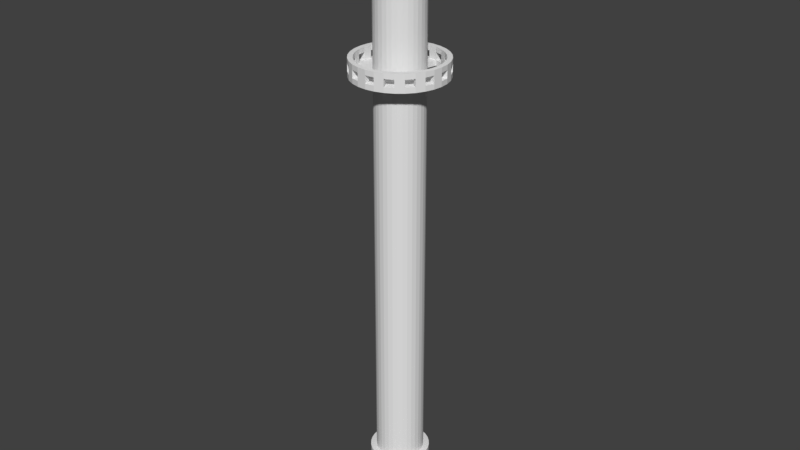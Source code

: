 # Source: Smoke_Stack_Full.blend  (saved by Blender 2.78.0; exported with 4.5.12 LTS)
import bpy
from mathutils import Matrix  # noqa: F401  (used for matrix-valued properties, if any)

bpy.ops.wm.read_factory_settings(use_empty=True)
scene = bpy.context.scene
scene.name = 'Scene'

# ---- collections
col_collection_1 = bpy.data.collections.new('Collection 1'); scene.collection.children.link(col_collection_1)

# ---- world
world_world = bpy.data.worlds.new('World'); scene.world = world_world
world_world.color = (0.05088, 0.05088, 0.05088)
world_world.use_sun_shadow = False
world_world.sun_shadow_jitter_overblur = 0.0
world_world.cycles.sampling_method = 'MANUAL'

# ---- meshes
me_cylinder = bpy.data.meshes.new('Cylinder')
me_cylinder.from_pydata([(-1.071e-07, 3.0, -3.0), (-1.071e-07, 3.0, 3.0), (0.5853, 2.942, -3.0), (0.5853, 2.942, 3.0), (1.148, 2.772, -3.0), (1.148, 2.772, 3.0), (1.667, 2.494, -3.0), (1.667, 2.494, 3.0), (2.121, 2.121, -3.0), (2.121, 2.121, 3.0), (2.494, 1.667, -3.0), (2.494, 1.667, 3.0), (2.772, 1.148, -3.0), (2.772, 1.148, 3.0), (2.942, 0.5853, -3.0), (2.942, 0.5853, 3.0), (3.0, -4.105e-07, -3.0), (3.0, -4.105e-07, 3.0), (2.942, -0.5853, -3.0), (2.942, -0.5853, 3.0), (2.772, -1.148, -3.0), (2.772, -1.148, 3.0), (2.494, -1.667, -3.0), (2.494, -1.667, 3.0), (2.121, -2.121, -3.0), (2.121, -2.121, 3.0), (1.667, -2.494, -3.0), (1.667, -2.494, 3.0), (1.148, -2.772, -3.0), (1.148, -2.772, 3.0), (0.5853, -2.942, -3.0), (0.5853, -2.942, 3.0), (-1.085e-06, -3.0, -3.0), (-1.085e-06, -3.0, 3.0), (-0.5853, -2.942, -3.0), (-0.5853, -2.942, 3.0), (-1.148, -2.772, -3.0), (-1.148, -2.772, 3.0), (-1.667, -2.494, -3.0), (-1.667, -2.494, 3.0), (-2.121, -2.121, -3.0), (-2.121, -2.121, 3.0), (-2.494, -1.667, -3.0), (-2.494, -1.667, 3.0), (-2.772, -1.148, -3.0), (-2.772, -1.148, 3.0), (-2.942, -0.5853, -3.0), (-2.942, -0.5853, 3.0), (-3.0, 2.26e-06, -3.0), (-3.0, 2.26e-06, 3.0), (-2.942, 0.5853, -3.0), (-2.942, 0.5853, 3.0), (-2.772, 1.148, -3.0), (-2.772, 1.148, 3.0), (-2.494, 1.667, -3.0), (-2.494, 1.667, 3.0), (-2.121, 2.121, -3.0), (-2.121, 2.121, 3.0), (-1.667, 2.494, -3.0), (-1.667, 2.494, 3.0), (-1.148, 2.772, -3.0), (-1.148, 2.772, 3.0), (-0.5853, 2.942, -3.0), (-0.5853, 2.942, 3.0), (0.4682, 2.354, 3.0), (-4.992e-08, 2.4, 3.0), (0.9184, 2.217, 3.0), (1.333, 1.996, 3.0), (1.697, 1.697, 3.0), (1.996, 1.333, 3.0), (2.217, 0.9184, 3.0), (2.354, 0.4682, 3.0), (2.4, -2.718e-07, 3.0), (2.354, -0.4682, 3.0), (2.217, -0.9184, 3.0), (1.996, -1.333, 3.0), (1.697, -1.697, 3.0), (1.333, -1.996, 3.0), (0.9184, -2.217, 3.0), (0.4682, -2.354, 3.0), (-8.319e-07, -2.4, 3.0), (-0.4682, -2.354, 3.0), (-0.9184, -2.217, 3.0), (-1.333, -1.996, 3.0), (-1.697, -1.697, 3.0), (-1.996, -1.333, 3.0), (-2.217, -0.9184, 3.0), (-2.354, -0.4682, 3.0), (-2.4, 1.864e-06, 3.0), (-2.354, 0.4682, 3.0), (-2.217, 0.9184, 3.0), (-1.996, 1.333, 3.0), (-1.697, 1.697, 3.0), (-1.333, 1.996, 3.0), (-0.9184, 2.217, 3.0), (-0.4682, 2.354, 3.0), (0.4682, 2.354, 43.0), (7.457e-07, 2.4, 43.0), (0.9184, 2.217, 43.0), (1.333, 1.996, 43.0), (1.697, 1.697, 43.0), (1.996, 1.333, 43.0), (2.217, 0.9184, 43.0), (2.354, 0.4682, 43.0), (2.4, -2.718e-07, 43.0), (2.354, -0.4682, 43.0), (2.217, -0.9184, 43.0), (1.996, -1.333, 43.0), (1.697, -1.697, 43.0), (1.333, -1.996, 43.0), (0.9184, -2.217, 43.0), (0.4682, -2.354, 43.0), (-3.63e-08, -2.4, 43.0), (-0.4682, -2.354, 43.0), (-0.9184, -2.217, 43.0), (-1.333, -1.996, 43.0), (-1.697, -1.697, 43.0), (-1.996, -1.333, 43.0), (-2.217, -0.9184, 43.0), (-2.354, -0.4682, 43.0), (-2.4, 1.864e-06, 43.0), (-2.354, 0.4682, 43.0), (-2.217, 0.9184, 43.0), (-1.996, 1.333, 43.0), (-1.697, 1.697, 43.0), (-1.333, 1.996, 43.0), (-0.9184, 2.217, 43.0), (-0.4682, 2.354, 43.0), (0.899, 4.519, 43.0), (5.649e-07, 4.608, 43.0), (1.763, 4.257, 43.0), (2.56, 3.831, 43.0), (3.258, 3.258, 43.0), (3.831, 2.56, 43.0), (4.257, 1.763, 43.0), (4.519, 0.899, 43.0), (4.608, -7.546e-07, 43.0), (4.519, -0.899, 43.0), (4.257, -1.763, 43.0), (3.831, -2.56, 43.0), (3.258, -3.258, 43.0), (2.56, -3.831, 43.0), (1.763, -4.257, 43.0), (0.899, -4.519, 43.0), (-9.365e-07, -4.608, 43.0), (-0.899, -4.519, 43.0), (-1.763, -4.257, 43.0), (-2.56, -3.831, 43.0), (-3.258, -3.258, 43.0), (-3.831, -2.56, 43.0), (-4.257, -1.763, 43.0), (-4.519, -0.899, 43.0), (-4.608, 3.347e-06, 43.0), (-4.519, 0.899, 43.0), (-4.257, 1.763, 43.0), (-3.831, 2.56, 43.0), (-3.258, 3.258, 43.0), (-2.56, 3.831, 43.0), (-1.763, 4.257, 43.0), (-0.899, 4.519, 43.0), (0.899, 4.519, 43.5), (5.14e-07, 4.608, 43.5), (1.763, 4.257, 43.5), (2.56, 3.831, 43.5), (3.258, 3.258, 43.5), (3.831, 2.56, 43.5), (4.257, 1.763, 43.5), (4.519, 0.899, 43.5), (4.608, -7.546e-07, 43.5), (4.519, -0.899, 43.5), (4.257, -1.763, 43.5), (3.831, -2.56, 43.5), (3.258, -3.258, 43.5), (2.56, -3.831, 43.5), (1.763, -4.257, 43.5), (0.899, -4.519, 43.5), (-9.875e-07, -4.608, 43.5), (-0.899, -4.519, 43.5), (-1.763, -4.257, 43.5), (-2.56, -3.831, 43.5), (-3.258, -3.258, 43.5), (-3.831, -2.56, 43.5), (-4.257, -1.763, 43.5), (-4.519, -0.899, 43.5), (-4.608, 3.347e-06, 43.5), (-4.519, 0.899, 43.5), (-4.257, 1.763, 43.5), (-3.831, 2.56, 43.5), (-3.258, 3.258, 43.5), (-2.56, 3.831, 43.5), (-1.763, 4.257, 43.5), (-0.899, 4.519, 43.5), (-2.287, 3.423, 43.0), (1.576, 3.804, 43.0), (0.8032, -4.038, 43.0), (-2.911, 2.911, 43.0), (0.8032, 4.038, 43.0), (1.576, -3.804, 43.0), (-3.423, 2.287, 43.0), (2.287, -3.423, 43.0), (-3.804, 1.576, 43.0), (2.911, -2.911, 43.0), (-4.038, 0.8032, 43.0), (3.423, -2.287, 43.0), (-4.117, 3.006e-06, 43.0), (3.804, -1.576, 43.0), (-4.038, -0.8032, 43.0), (4.038, -0.8032, 43.0), (-3.804, -1.576, 43.0), (4.117, -6.584e-07, 43.0), (-3.423, -2.287, 43.0), (4.038, 0.8032, 43.0), (-2.911, -2.911, 43.0), (3.804, 1.576, 43.0), (-2.287, -3.423, 43.0), (5.807e-07, 4.117, 43.0), (3.423, 2.287, 43.0), (-1.576, -3.804, 43.0), (-0.8032, 4.038, 43.0), (-1.576, 3.804, 43.0), (2.911, 2.911, 43.0), (2.287, 3.423, 43.0), (-0.8032, -4.038, 43.0), (-7.608e-07, -4.117, 43.0), (-0.9172, 2.214, 43.5), (-0.4676, 2.351, 43.5), (-0.4676, -2.351, 43.5), (-0.9172, -2.214, 43.5), (1.695, 1.695, 43.5), (1.993, 1.332, 43.5), (6.071e-07, 2.397, 43.5), (-1.332, -1.993, 43.5), (2.214, 0.9172, 43.5), (-1.695, -1.695, 43.5), (2.351, 0.4676, 43.5), (-1.993, -1.332, 43.5), (2.397, -2.228e-07, 43.5), (-2.214, -0.9172, 43.5), (2.351, -0.4676, 43.5), (-2.351, -0.4676, 43.5), (2.214, -0.9172, 43.5), (-2.397, 1.911e-06, 43.5), (1.993, -1.332, 43.5), (-2.351, 0.4676, 43.5), (1.695, -1.695, 43.5), (-2.214, 0.9172, 43.5), (1.332, -1.993, 43.5), (-1.993, 1.332, 43.5), (0.9172, -2.214, 43.5), (0.4676, 2.351, 43.5), (-1.695, 1.695, 43.5), (0.4676, -2.351, 43.5), (0.9172, 2.214, 43.5), (-1.332, 1.993, 43.5), (-1.739e-07, -2.397, 43.5), (1.332, 1.993, 43.5), (-0.8026, 4.035, 43.5), (-1.574, -3.801, 43.5), (3.421, 2.286, 43.5), (5.348e-07, 4.114, 43.5), (-2.286, -3.421, 43.5), (3.801, 1.574, 43.5), (-2.909, -2.909, 43.5), (4.035, 0.8026, 43.5), (-3.421, -2.286, 43.5), (4.114, -6.358e-07, 43.5), (-3.801, -1.574, 43.5), (4.035, -0.8026, 43.5), (-4.035, -0.8026, 43.5), (3.801, -1.574, 43.5), (-4.114, 3.026e-06, 43.5), (3.421, -2.286, 43.5), (-4.035, 0.8026, 43.5), (2.909, -2.909, 43.5), (-3.801, 1.574, 43.5), (2.286, -3.421, 43.5), (-3.421, 2.286, 43.5), (1.574, -3.801, 43.5), (0.8026, 4.035, 43.5), (-2.909, 2.909, 43.5), (0.8026, -4.035, 43.5), (1.574, 3.801, 43.5), (-2.286, 3.421, 43.5), (-8.057e-07, -4.114, 43.5), (2.286, 3.421, 43.5), (-1.574, 3.801, 43.5), (-0.8026, -4.035, 43.5), (2.909, 2.909, 43.5), (-0.3072, 1.544, 59.61), (-0.6026, 1.455, 59.61), (-0.8749, 1.309, 59.61), (-1.114, 1.114, 59.61), (-1.309, 0.8749, 59.61), (-1.455, 0.6026, 59.61), (-1.544, 0.3072, 59.61), (-1.575, 1.364e-06, 59.61), (-1.544, -0.3072, 59.61), (-1.455, -0.6026, 59.61), (-1.309, -0.8749, 59.61), (-1.114, -1.114, 59.61), (-0.8749, -1.309, 59.61), (-0.6026, -1.455, 59.61), (-0.3072, -1.544, 59.61), (1.049e-06, -1.575, 59.61), (0.3072, -1.544, 59.61), (0.6026, -1.455, 59.61), (0.8749, -1.309, 59.61), (1.114, -1.114, 59.61), (1.309, -0.8749, 59.61), (1.455, -0.6026, 59.61), (1.544, -0.3072, 59.61), (1.575, -3.721e-08, 59.61), (1.544, 0.3072, 59.61), (1.455, 0.6026, 59.61), (1.309, 0.8749, 59.61), (1.114, 1.114, 59.61), (0.8749, 1.309, 59.61), (0.6026, 1.455, 59.61), (1.562e-06, 1.575, 59.61), (0.3072, 1.544, 59.61), (-0.9172, 2.214, 55.5), (-0.4676, -2.351, 55.5), (1.695, 1.695, 55.5), (-0.4676, 2.351, 55.5), (-0.9172, -2.214, 55.5), (1.993, 1.332, 55.5), (1.639e-06, 2.397, 55.5), (-1.332, -1.993, 55.5), (2.214, 0.9172, 55.5), (-1.695, -1.695, 55.5), (2.351, 0.4676, 55.5), (-1.993, -1.332, 55.5), (2.397, -2.228e-07, 55.5), (-2.214, -0.9172, 55.5), (2.351, -0.4676, 55.5), (-2.351, -0.4676, 55.5), (2.214, -0.9172, 55.5), (-2.397, 1.911e-06, 55.5), (1.993, -1.332, 55.5), (-2.351, 0.4676, 55.5), (1.695, -1.695, 55.5), (-2.214, 0.9172, 55.5), (1.332, -1.993, 55.5), (-1.993, 1.332, 55.5), (0.9172, -2.214, 55.5), (0.4676, 2.351, 55.5), (-1.695, 1.695, 55.5), (0.4676, -2.351, 55.5), (0.9172, 2.214, 55.5), (-1.332, 1.993, 55.5), (8.581e-07, -2.397, 55.5), (1.332, 1.993, 55.5), (0.3072, 1.544, 58.23), (0.6026, 1.455, 58.23), (0.8749, 1.309, 58.23), (1.114, 1.114, 58.23), (1.309, 0.8749, 58.23), (1.455, 0.6026, 58.23), (1.544, 0.3072, 58.23), (1.575, -3.721e-08, 58.23), (1.544, -0.3072, 58.23), (1.455, -0.6026, 58.23), (1.309, -0.8749, 58.23), (1.114, -1.114, 58.23), (0.8749, -1.309, 58.23), (0.6026, -1.455, 58.23), (0.3072, -1.544, 58.23), (3.928e-06, -1.575, 58.23), (-0.3072, -1.544, 58.23), (-0.6026, -1.455, 58.23), (-0.8749, -1.309, 58.23), (-1.114, -1.114, 58.23), (-1.309, -0.8749, 58.23), (-1.455, -0.6026, 58.23), (-1.544, -0.3072, 58.23), (-1.575, 1.364e-06, 58.23), (-1.544, 0.3072, 58.23), (-1.455, 0.6026, 58.23), (-1.309, 0.8749, 58.23), (-1.114, 1.114, 58.23), (-0.8749, 1.309, 58.23), (-0.6026, 1.455, 58.23), (-0.3072, 1.544, 58.23), (4.441e-06, 1.575, 58.23), (2.587, -2.709e-07, 55.29), (2.587, -2.709e-07, 59.61), (-2.39, -0.9901, 55.29), (-2.39, -0.9901, 59.61), (-1.829, 1.829, 55.29), (-1.829, 1.829, 59.61), (2.537, -0.5047, 55.29), (2.537, -0.5047, 59.61), (0.5047, -2.537, 55.29), (0.5047, -2.537, 59.61), (-2.537, -0.5047, 55.29), (-2.537, -0.5047, 59.61), (0.9901, 2.39, 55.29), (0.9901, 2.39, 59.61), (2.39, -0.9901, 55.29), (2.39, -0.9901, 59.61), (-0.9901, 2.39, 59.61), (-0.9901, 2.39, 55.29), (-1.437, 2.151, 55.29), (-1.437, 2.151, 59.61), (-2.587, 2.032e-06, 55.29), (-2.587, 2.032e-06, 59.61), (-0.5047, 2.537, 55.29), (-0.5047, 2.537, 59.61), (-0.5047, -2.537, 59.61), (-0.5047, -2.537, 55.29), (7.896e-07, -2.587, 55.29), (6.876e-07, -2.587, 59.61), (2.151, -1.437, 55.29), (2.151, -1.437, 59.61), (-0.9901, -2.39, 55.29), (-0.9901, -2.39, 59.61), (1.829, 1.829, 59.61), (1.829, 1.829, 55.29), (1.437, 2.151, 55.29), (1.437, 2.151, 59.61), (-2.537, 0.5047, 55.29), (-2.537, 0.5047, 59.61), (2.151, 1.437, 55.29), (2.151, 1.437, 59.61), (1.829, -1.829, 55.29), (1.829, -1.829, 59.61), (-1.437, -2.151, 55.29), (-1.437, -2.151, 59.61), (-2.151, 1.437, 59.61), (-2.151, 1.437, 55.29), (-2.39, 0.9901, 55.29), (-2.39, 0.9901, 59.61), (2.537, 0.5047, 59.61), (2.537, 0.5047, 55.29), (2.39, 0.9901, 55.29), (2.39, 0.9901, 59.61), (0.9901, -2.39, 59.61), (0.9901, -2.39, 55.29), (1.437, -2.151, 55.29), (1.437, -2.151, 59.61), (-2.151, -1.437, 59.61), (-2.151, -1.437, 55.29), (-1.829, -1.829, 55.29), (-1.829, -1.829, 59.61), (0.5047, 2.537, 59.61), (0.5047, 2.537, 55.29), (1.633e-06, 2.587, 55.29), (1.531e-06, 2.587, 59.61), (0.899, 4.519, 44.25), (5.14e-07, 4.608, 44.25), (1.763, 4.257, 44.25), (2.56, 3.831, 44.25), (3.258, 3.258, 44.25), (3.831, 2.56, 44.25), (4.257, 1.763, 44.25), (4.519, 0.899, 44.25), (4.608, -7.546e-07, 44.25), (4.519, -0.899, 44.25), (4.257, -1.763, 44.25), (3.831, -2.56, 44.25), (3.258, -3.258, 44.25), (2.56, -3.831, 44.25), (1.763, -4.257, 44.25), (0.899, -4.519, 44.25), (-9.875e-07, -4.608, 44.25), (-0.899, -4.519, 44.25), (-1.763, -4.257, 44.25), (-2.56, -3.831, 44.25), (-3.258, -3.258, 44.25), (-3.831, -2.56, 44.25), (-4.257, -1.763, 44.25), (-4.519, -0.899, 44.25), (-4.608, 3.347e-06, 44.25), (-4.519, 0.899, 44.25), (-4.257, 1.763, 44.25), (-3.831, 2.56, 44.25), (-3.258, 3.258, 44.25), (-2.56, 3.831, 44.25), (-1.763, 4.257, 44.25), (-0.899, 4.519, 44.25), (-0.8026, 4.035, 44.25), (-1.574, -3.801, 44.25), (3.421, 2.286, 44.25), (5.348e-07, 4.114, 44.25), (-2.286, -3.421, 44.25), (3.801, 1.574, 44.25), (-2.909, -2.909, 44.25), (4.035, 0.8026, 44.25), (-3.421, -2.286, 44.25), (4.114, -6.358e-07, 44.25), (-3.801, -1.574, 44.25), (4.035, -0.8026, 44.25), (-4.035, -0.8026, 44.25), (3.801, -1.574, 44.25), (-4.114, 3.026e-06, 44.25), (3.421, -2.286, 44.25), (-4.035, 0.8026, 44.25), (2.909, -2.909, 44.25), (-3.801, 1.574, 44.25), (2.286, -3.421, 44.25), (-3.421, 2.286, 44.25), (1.574, -3.801, 44.25), (0.8026, 4.035, 44.25), (-2.909, 2.909, 44.25), (0.8026, -4.035, 44.25), (1.574, 3.801, 44.25), (-2.286, 3.421, 44.25), (-8.057e-07, -4.114, 44.25), (2.286, 3.421, 44.25), (-1.574, 3.801, 44.25), (-0.8026, -4.035, 44.25), (2.909, 2.909, 44.25), (0.899, 4.519, 44.75), (5.14e-07, 4.608, 44.75), (1.763, 4.257, 44.75), (2.56, 3.831, 44.75), (3.258, 3.258, 44.75), (3.831, 2.56, 44.75), (4.257, 1.763, 44.75), (4.519, 0.899, 44.75), (4.608, -7.546e-07, 44.75), (4.519, -0.899, 44.75), (4.257, -1.763, 44.75), (3.831, -2.56, 44.75), (3.258, -3.258, 44.75), (2.56, -3.831, 44.75), (1.763, -4.257, 44.75), (0.899, -4.519, 44.75), (-9.875e-07, -4.608, 44.75), (-0.899, -4.519, 44.75), (-1.763, -4.257, 44.75), (-2.56, -3.831, 44.75), (-3.258, -3.258, 44.75), (-3.831, -2.56, 44.75), (-4.257, -1.763, 44.75), (-4.519, -0.899, 44.75), (-4.608, 3.347e-06, 44.75), (-4.519, 0.899, 44.75), (-4.257, 1.763, 44.75), (-3.831, 2.56, 44.75), (-3.258, 3.258, 44.75), (-2.56, 3.831, 44.75), (-1.763, 4.257, 44.75), (-0.899, 4.519, 44.75), (-0.8026, 4.035, 44.75), (-1.574, -3.801, 44.75), (3.421, 2.286, 44.75), (5.348e-07, 4.114, 44.75), (-2.286, -3.421, 44.75), (3.801, 1.574, 44.75), (-2.909, -2.909, 44.75), (4.035, 0.8026, 44.75), (-3.421, -2.286, 44.75), (4.114, -6.358e-07, 44.75), (-3.801, -1.574, 44.75), (4.035, -0.8026, 44.75), (-4.035, -0.8026, 44.75), (3.801, -1.574, 44.75), (-4.114, 3.026e-06, 44.75), (3.421, -2.286, 44.75), (-4.035, 0.8026, 44.75), (2.909, -2.909, 44.75), (-3.801, 1.574, 44.75), (2.286, -3.421, 44.75), (-3.421, 2.286, 44.75), (1.574, -3.801, 44.75), (0.8026, 4.035, 44.75), (-2.909, 2.909, 44.75), (0.8026, -4.035, 44.75), (1.574, 3.801, 44.75), (-2.286, 3.421, 44.75), (-8.057e-07, -4.114, 44.75), (2.286, 3.421, 44.75), (-1.574, 3.801, 44.75), (-0.8026, -4.035, 44.75), (2.909, 2.909, 44.75)], [], [(0, 1, 3, 2), (2, 3, 5, 4), (4, 5, 7, 6), (6, 7, 9, 8), (8, 9, 11, 10), (10, 11, 13, 12), (12, 13, 15, 14), (14, 15, 17, 16), (16, 17, 19, 18), (18, 19, 21, 20), (20, 21, 23, 22), (22, 23, 25, 24), (24, 25, 27, 26), (26, 27, 29, 28), (28, 29, 31, 30), (30, 31, 33, 32), (32, 33, 35, 34), (34, 35, 37, 36), (36, 37, 39, 38), (38, 39, 41, 40), (40, 41, 43, 42), (42, 43, 45, 44), (44, 45, 47, 46), (46, 47, 49, 48), (48, 49, 51, 50), (50, 51, 53, 52), (52, 53, 55, 54), (54, 55, 57, 56), (56, 57, 59, 58), (58, 59, 61, 60), (21, 19, 73, 74), (60, 61, 63, 62), (62, 63, 1, 0), (78, 77, 109, 110), (39, 37, 82, 83), (57, 55, 91, 92), (13, 11, 69, 70), (31, 29, 78, 79), (49, 47, 87, 88), (5, 3, 64, 66), (23, 21, 74, 75), (41, 39, 83, 84), (59, 57, 92, 93), (15, 13, 70, 71), (33, 31, 79, 80), (51, 49, 88, 89), (7, 5, 66, 67), (25, 23, 75, 76), (43, 41, 84, 85), (61, 59, 93, 94), (17, 15, 71, 72), (35, 33, 80, 81), (53, 51, 89, 90), (9, 7, 67, 68), (27, 25, 76, 77), (45, 43, 85, 86), (63, 61, 94, 95), (19, 17, 72, 73), (37, 35, 81, 82), (55, 53, 90, 91), (11, 9, 68, 69), (29, 27, 77, 78), (47, 45, 86, 87), (3, 1, 65, 64), (1, 63, 95, 65), (64, 65, 97, 96), (92, 91, 123, 124), (79, 78, 110, 111), (66, 64, 96, 98), (93, 92, 124, 125), (80, 79, 111, 112), (67, 66, 98, 99), (94, 93, 125, 126), (81, 80, 112, 113), (68, 67, 99, 100), (95, 94, 126, 127), (82, 81, 113, 114), (69, 68, 100, 101), (65, 95, 127, 97), (83, 82, 114, 115), (70, 69, 101, 102), (84, 83, 115, 116), (71, 70, 102, 103), (85, 84, 116, 117), (72, 71, 103, 104), (86, 85, 117, 118), (73, 72, 104, 105), (87, 86, 118, 119), (74, 73, 105, 106), (88, 87, 119, 120), (75, 74, 106, 107), (89, 88, 120, 121), (76, 75, 107, 108), (90, 89, 121, 122), (77, 76, 108, 109), (91, 90, 122, 123), (219, 192, 157, 158), (221, 193, 130, 131), (223, 194, 143, 144), (192, 195, 156, 157), (193, 196, 128, 130), (194, 197, 142, 143), (195, 198, 155, 156), (196, 215, 129, 128), (197, 199, 141, 142), (198, 200, 154, 155), (199, 201, 140, 141), (200, 202, 153, 154), (201, 203, 139, 140), (202, 204, 152, 153), (203, 205, 138, 139), (204, 206, 151, 152), (205, 207, 137, 138), (206, 208, 150, 151), (207, 209, 136, 137), (208, 210, 149, 150), (209, 211, 135, 136), (210, 212, 148, 149), (211, 213, 134, 135), (212, 214, 147, 148), (213, 216, 133, 134), (214, 217, 146, 147), (215, 218, 159, 129), (216, 220, 132, 133), (217, 222, 145, 146), (218, 219, 158, 159), (220, 221, 131, 132), (222, 223, 144, 145), (145, 144, 176, 177), (245, 243, 339, 341), (132, 131, 163, 164), (159, 158, 190, 191), (146, 145, 177, 178), (133, 132, 164, 165), (129, 159, 191, 161), (147, 146, 178, 179), (134, 133, 165, 166), (148, 147, 179, 180), (135, 134, 166, 167), (149, 148, 180, 181), (136, 135, 167, 168), (150, 149, 181, 182), (137, 136, 168, 169), (151, 150, 182, 183), (138, 137, 169, 170), (152, 151, 183, 184), (139, 138, 170, 171), (153, 152, 184, 185), (140, 139, 171, 172), (154, 153, 185, 186), (141, 140, 172, 173), (155, 154, 186, 187), (142, 141, 173, 174), (128, 129, 161, 160), (156, 155, 187, 188), (143, 142, 174, 175), (130, 128, 160, 162), (157, 156, 188, 189), (144, 143, 175, 176), (131, 130, 162, 163), (158, 157, 189, 190), (232, 229, 325, 328), (246, 244, 340, 342), (233, 231, 327, 329), (247, 245, 341, 343), (234, 232, 328, 330), (248, 246, 342, 344), (235, 233, 329, 331), (249, 230, 326, 345), (236, 234, 330, 332), (250, 247, 343, 346), (237, 235, 331, 333), (251, 248, 344, 347), (238, 236, 332, 334), (252, 249, 345, 348), (239, 237, 333, 335), (253, 250, 346, 349), (240, 238, 334, 336), (225, 224, 320, 323), (254, 251, 347, 350), (241, 239, 335, 337), (227, 226, 321, 324), (255, 252, 348, 351), (242, 240, 336, 338), (229, 228, 322, 325), (224, 253, 349, 320), (243, 241, 337, 339), (230, 225, 323, 326), (226, 254, 350, 321), (244, 242, 338, 340), (231, 227, 324, 327), (228, 255, 351, 322), (113, 112, 223, 222), (127, 126, 219, 218), (114, 113, 222, 217), (101, 100, 220, 216), (97, 127, 218, 215), (115, 114, 217, 214), (102, 101, 216, 213), (116, 115, 214, 212), (103, 102, 213, 211), (117, 116, 212, 210), (104, 103, 211, 209), (118, 117, 210, 208), (105, 104, 209, 207), (119, 118, 208, 206), (106, 105, 207, 205), (120, 119, 206, 204), (107, 106, 205, 203), (121, 120, 204, 202), (108, 107, 203, 201), (122, 121, 202, 200), (109, 108, 201, 199), (123, 122, 200, 198), (110, 109, 199, 197), (96, 97, 215, 196), (124, 123, 198, 195), (111, 110, 197, 194), (125, 124, 195, 192), (112, 111, 194, 223), (126, 125, 192, 219), (286, 283, 254, 226), (285, 282, 253, 224), (98, 252, 255, 99), (283, 280, 251, 254), (282, 279, 250, 253), (99, 255, 228, 100), (280, 277, 248, 251), (279, 276, 247, 250), (278, 259, 230, 249), (277, 275, 246, 248), (276, 274, 245, 247), (275, 273, 244, 246), (274, 272, 243, 245), (273, 271, 242, 244), (272, 270, 241, 243), (271, 269, 240, 242), (270, 268, 239, 241), (269, 267, 238, 240), (268, 266, 237, 239), (267, 265, 236, 238), (266, 264, 235, 237), (265, 263, 234, 236), (264, 262, 233, 235), (263, 261, 232, 234), (262, 260, 231, 233), (261, 258, 229, 232), (260, 257, 227, 231), (259, 256, 225, 230), (258, 287, 228, 229), (257, 286, 226, 227), (256, 285, 224, 225), (269, 271, 495, 493), (169, 168, 456, 457), (266, 268, 492, 490), (167, 166, 454, 455), (265, 267, 491, 489), (168, 265, 489, 456), (167, 263, 265, 168), (165, 164, 452, 453), (191, 190, 478, 479), (165, 258, 261, 166), (166, 261, 485, 454), (164, 287, 511, 452), (262, 264, 488, 486), (163, 162, 450, 451), (189, 188, 476, 477), (163, 284, 287, 164), (261, 263, 487, 485), (162, 281, 505, 450), (160, 161, 449, 448), (160, 278, 281, 162), (187, 186, 474, 475), (479, 480, 256, 191), (161, 259, 483, 449), (191, 256, 259, 161), (257, 260, 484, 481), (185, 184, 472, 473), (283, 286, 510, 507), (96, 249, 252, 98), (100, 228, 287, 220), (196, 278, 249, 96), (193, 281, 278, 196), (221, 284, 281, 193), (220, 287, 284, 221), (293, 294, 376, 377), (306, 307, 363, 364), (292, 293, 377, 378), (305, 306, 364, 365), (319, 318, 383, 352), (291, 292, 378, 379), (304, 305, 365, 366), (317, 319, 352, 353), (290, 291, 379, 380), (303, 304, 366, 367), (316, 317, 353, 354), (289, 290, 380, 381), (302, 303, 367, 368), (315, 316, 354, 355), (288, 289, 381, 382), (301, 302, 368, 369), (314, 315, 355, 356), (318, 288, 382, 383), (300, 301, 369, 370), (313, 314, 356, 357), (299, 300, 370, 371), (312, 313, 357, 358), (298, 299, 371, 372), (311, 312, 358, 359), (297, 298, 372, 373), (310, 311, 359, 360), (296, 297, 373, 374), (309, 310, 360, 361), (295, 296, 374, 375), (308, 309, 361, 362), (294, 295, 375, 376), (307, 308, 362, 363), (352, 383, 382, 381, 380, 379, 378, 377, 376, 375, 374, 373, 372, 371, 370, 369, 368, 367, 366, 365, 364, 363, 362, 361, 360, 359, 358, 357, 356, 355, 354, 353), (332, 330, 433, 384), (346, 343, 429, 388), (333, 331, 441, 386), (347, 344, 437, 392), (334, 332, 384, 390), (348, 345, 445, 396), (335, 333, 386, 394), (349, 346, 388, 402), (336, 334, 390, 398), (323, 320, 401, 406), (350, 347, 392, 410), (337, 335, 394, 404), (324, 321, 409, 414), (351, 348, 396, 418), (338, 336, 398, 412), (325, 322, 417, 422), (320, 349, 402, 401), (339, 337, 404, 420), (326, 323, 406, 446), (321, 350, 410, 409), (340, 338, 412, 424), (327, 324, 414, 426), (322, 351, 418, 417), (341, 339, 420, 430), (328, 325, 422, 434), (342, 340, 424, 438), (329, 327, 426, 442), (343, 341, 430, 429), (330, 328, 434, 433), (344, 342, 438, 437), (331, 329, 442, 441), (345, 326, 446, 445), (384, 433, 432, 385), (388, 429, 428, 389), (386, 441, 440, 387), (392, 437, 436, 393), (390, 384, 385, 391), (396, 445, 444, 397), (394, 386, 387, 395), (402, 388, 389, 403), (398, 390, 391, 399), (406, 401, 400, 407), (410, 392, 393, 411), (404, 394, 395, 405), (414, 409, 408, 415), (418, 396, 397, 419), (412, 398, 399, 413), (422, 417, 416, 423), (401, 402, 403, 400), (420, 404, 405, 421), (446, 406, 407, 447), (409, 410, 411, 408), (424, 412, 413, 425), (426, 414, 415, 427), (417, 418, 419, 416), (430, 420, 421, 431), (434, 422, 423, 435), (438, 424, 425, 439), (442, 426, 427, 443), (429, 430, 431, 428), (433, 434, 435, 432), (437, 438, 439, 436), (441, 442, 443, 440), (445, 446, 447, 444), (407, 400, 289, 288), (415, 408, 302, 301), (423, 416, 315, 314), (447, 407, 288, 318), (427, 415, 301, 300), (435, 423, 314, 313), (443, 427, 300, 299), (432, 435, 313, 312), (440, 443, 299, 298), (385, 432, 312, 311), (387, 440, 298, 297), (391, 385, 311, 310), (395, 387, 297, 296), (399, 391, 310, 309), (405, 395, 296, 295), (413, 399, 309, 308), (421, 405, 295, 294), (425, 413, 308, 307), (431, 421, 294, 293), (439, 425, 307, 306), (428, 431, 293, 292), (436, 439, 306, 305), (444, 447, 318, 319), (389, 428, 292, 291), (393, 436, 305, 304), (397, 444, 319, 317), (403, 389, 291, 290), (411, 393, 304, 303), (419, 397, 317, 316), (400, 403, 290, 289), (408, 411, 303, 302), (416, 419, 316, 315), (455, 454, 518, 519), (498, 500, 564, 562), (454, 453, 517, 518), (449, 479, 543, 513), (497, 499, 563, 561), (453, 452, 516, 517), (479, 478, 542, 543), (496, 498, 562, 560), (452, 451, 515, 516), (478, 477, 541, 542), (495, 497, 561, 559), (451, 450, 514, 515), (477, 476, 540, 541), (494, 496, 560, 558), (450, 448, 512, 514), (476, 475, 539, 540), (493, 495, 559, 557), (448, 449, 513, 512), (475, 474, 538, 539), (492, 494, 558, 556), (474, 473, 537, 538), (491, 493, 557, 555), (473, 472, 536, 537), (490, 492, 556, 554), (472, 471, 535, 536), (489, 491, 555, 553), (471, 470, 534, 535), (488, 490, 554, 552), (470, 469, 533, 534), (487, 489, 553, 551), (469, 468, 532, 533), (486, 488, 552, 550), (270, 272, 496, 494), (171, 170, 458, 459), (190, 285, 509, 478), (189, 282, 285, 190), (188, 279, 503, 476), (173, 172, 460, 461), (273, 275, 499, 497), (187, 276, 279, 188), (274, 276, 500, 498), (175, 174, 462, 463), (186, 274, 498, 474), (185, 272, 274, 186), (259, 278, 502, 483), (177, 176, 464, 465), (184, 270, 494, 472), (183, 268, 270, 184), (277, 280, 504, 501), (179, 178, 466, 467), (490, 470, 182, 266), (181, 264, 266, 182), (279, 282, 506, 503), (181, 180, 468, 469), (285, 256, 480, 509), (486, 468, 180, 262), (179, 260, 262, 180), (177, 286, 257, 178), (281, 284, 508, 505), (183, 182, 470, 471), (287, 258, 482, 511), (481, 466, 178, 257), (507, 464, 176, 283), (175, 280, 283, 176), (543, 542, 573, 544), (530, 529, 574, 545), (517, 516, 575, 546), (513, 543, 544, 547), (531, 530, 545, 548), (518, 517, 546, 549), (532, 531, 548, 550), (519, 518, 549, 551), (533, 532, 550, 552), (520, 519, 551, 553), (534, 533, 552, 554), (521, 520, 553, 555), (535, 534, 554, 556), (522, 521, 555, 557), (536, 535, 556, 558), (523, 522, 557, 559), (537, 536, 558, 560), (524, 523, 559, 561), (538, 537, 560, 562), (525, 524, 561, 563), (539, 538, 562, 564), (526, 525, 563, 565), (512, 513, 547, 566), (540, 539, 564, 567), (527, 526, 565, 568), (514, 512, 566, 569), (541, 540, 567, 570), (528, 527, 568, 571), (515, 514, 569, 572), (542, 541, 570, 573), (529, 528, 571, 574), (516, 515, 572, 575), (499, 501, 565, 563), (456, 455, 519, 520), (483, 502, 566, 547), (457, 456, 520, 521), (500, 503, 567, 564), (458, 457, 521, 522), (501, 504, 568, 565), (459, 458, 522, 523), (502, 505, 569, 566), (460, 459, 523, 524), (503, 506, 570, 567), (509, 480, 544, 573), (461, 460, 524, 525), (504, 507, 571, 568), (510, 481, 545, 574), (462, 461, 525, 526), (505, 508, 572, 569), (511, 482, 546, 575), (463, 462, 526, 527), (506, 509, 573, 570), (480, 483, 547, 544), (464, 463, 527, 528), (507, 510, 574, 571), (481, 484, 548, 545), (465, 464, 528, 529), (508, 511, 575, 572), (482, 485, 549, 546), (466, 465, 529, 530), (484, 486, 550, 548), (467, 466, 530, 531), (485, 487, 551, 549), (468, 467, 531, 532), (169, 267, 269, 170), (493, 458, 170, 269), (171, 271, 273, 172), (497, 460, 172, 273), (173, 275, 277, 174), (174, 277, 501, 462), (463, 504, 280, 175), (464, 507, 504, 463), (462, 501, 499, 461), (461, 499, 275, 173), (460, 497, 495, 459), (271, 171, 459, 495), (458, 493, 491, 457), (267, 169, 457, 491), (456, 489, 487, 455), (455, 487, 263, 167), (453, 482, 258, 165), (452, 511, 508, 451), (451, 508, 284, 163), (448, 502, 278, 160), (450, 505, 502, 448), (449, 483, 480, 479), (477, 506, 282, 189), (478, 509, 506, 477), (476, 503, 500, 475), (475, 500, 276, 187), (473, 496, 272, 185), (474, 498, 496, 473), (472, 494, 492, 471), (268, 183, 471, 492), (470, 490, 488, 469), (264, 181, 469, 488), (468, 486, 484, 467), (260, 179, 467, 484), (466, 481, 510, 465), (286, 177, 465, 510)])
_uv = me_cylinder.uv_layers.new(name='UVMap')
_uv.uv.foreach_set('vector', [0.7409, 0.2343, 0.7409, 0.2343, 0.7409, 0.2343, 0.7409, 0.2343, 0.7409, 0.2343, 0.7409, 0.2343, 0.7409, 0.2343, 0.7409, 0.2343, 0.7409, 0.2343, 0.7409, 0.2343, 0.7409, 0.2343, 0.7409, 0.2343, 0.7409, 0.2343, 0.7409, 0.2343, 0.7409, 0.2343, 0.7409, 0.2343, 0.7409, 0.2343, 0.7409, 0.2343, 0.7409, 0.2343, 0.7409, 0.2343, 0.7409, 0.2343, 0.7409, 0.2343, 0.7409, 0.2343, 0.7409, 0.2343, 0.7409, 0.2343, 0.7409, 0.2343, 0.7409, 0.2343, 0.7409, 0.2343, 0.7409, 0.2343, 0.7409, 0.2343, 0.7409, 0.2343, 0.7409, 0.2343, 0.7409, 0.2343, 0.7409, 0.2343, 0.7409, 0.2343, 0.7409, 0.2343, 0.7409, 0.2343, 0.7409, 0.2343, 0.7409, 0.2343, 0.7409, 0.2343, 0.7409, 0.2343, 0.7409, 0.2343, 0.7409, 0.2343, 0.7409, 0.2343, 0.7409, 0.2343, 0.7409, 0.2343, 0.7409, 0.2343, 0.7409, 0.2343, 0.7409, 0.2343, 0.7409, 0.2343, 0.7409, 0.2343, 0.7409, 0.2343, 0.7409, 0.2343, 0.7409, 0.2343, 0.7409, 0.2343, 0.7409, 0.2343, 0.7409, 0.2343, 0.7409, 0.2343, 0.7409, 0.2343, 0.7409, 0.2343, 0.7409, 0.2343, 0.7409, 0.2343, 0.7409, 0.2343, 0.7409, 0.2343, 0.7409, 0.2343, 0.7409, 0.2343, 0.7409, 0.2343, 0.7409, 0.2343, 0.7409, 0.2343, 0.7409, 0.2343, 0.7409, 0.2343, 0.7409, 0.2343, 0.7409, 0.2343, 0.7409, 0.2343, 0.7409, 0.2343, 0.7409, 0.2343, 0.7409, 0.2343, 0.7409, 0.2343, 0.7409, 0.2343, 0.7409, 0.2343, 0.7409, 0.2343, 0.7409, 0.2343, 0.7409, 0.2343, 0.7409, 0.2343, 0.7409, 0.2343, 0.7409, 0.2343, 0.7409, 0.2343, 0.7409, 0.2343, 0.7409, 0.2343, 0.7409, 0.2343, 0.7409, 0.2343, 0.7409, 0.2343, 0.7409, 0.2343, 0.7409, 0.2343, 0.7409, 0.2343, 0.7409, 0.2343, 0.7409, 0.2343, 0.7409, 0.2343, 0.7409, 0.2343, 0.7409, 0.2343, 0.7409, 0.2343, 0.7409, 0.2343, 0.7409, 0.2343, 0.7409, 0.2343, 0.7409, 0.2343, 0.7409, 0.2343, 0.7409, 0.2343, 0.7409, 0.2343, 0.7409, 0.2343, 0.7409, 0.2343, 0.7409, 0.2343, 0.7409, 0.2343, 0.7409, 0.2343, 0.7409, 0.2343, 0.7409, 0.2343, 0.7409, 0.2343, 0.7409, 0.2343, 0.7409, 0.2343, 0.7409, 0.2343, 0.7409, 0.2343, 0.7409, 0.2343, 0.7409, 0.2343, 0.7409, 0.2343, 0.7409, 0.2343, 0.7409, 0.2343, 0.7409, 0.2343, 0.7409, 0.2343, 0.7409, 0.2343, 0.7409, 0.2343, 0.7409, 0.2343, 0.7409, 0.2343, 0.7409, 0.2343, 0.2253, 0.7265, 0.2253, 0.7265, 0.2253, 0.7266, 0.2253, 0.7266, 0.7409, 0.2343, 0.7409, 0.2343, 0.7409, 0.2343, 0.7409, 0.2343, 0.7409, 0.2343, 0.7409, 0.2343, 0.7409, 0.2343, 0.7409, 0.2343, 0.7409, 0.2343, 0.7409, 0.2343, 0.7409, 0.2343, 0.7409, 0.2343, 0.7409, 0.2343, 0.7409, 0.2343, 0.7409, 0.2343, 0.7409, 0.2343, 0.7409, 0.2343, 0.7409, 0.2343, 0.7409, 0.2343, 0.7409, 0.2343, 0.7409, 0.2343, 0.7409, 0.2343, 0.7409, 0.2343, 0.7409, 0.2343, 0.7409, 0.2343, 0.7409, 0.2343, 0.7409, 0.2343, 0.7409, 0.2343, 0.7409, 0.2343, 0.7409, 0.2343, 0.7409, 0.2343, 0.7409, 0.2343, 0.7409, 0.2343, 0.7409, 0.2343, 0.7409, 0.2343, 0.7409, 0.2343, 0.7409, 0.2343, 0.7409, 0.2343, 0.7409, 0.2343, 0.7409, 0.2343, 0.7409, 0.2343, 0.7409, 0.2343, 0.7409, 0.2343, 0.7409, 0.2343, 0.7409, 0.2343, 0.7409, 0.2343, 0.7409, 0.2343, 0.7409, 0.2343, 0.7409, 0.2343, 0.7409, 0.2343, 0.7409, 0.2343, 0.7409, 0.2343, 0.7409, 0.2343, 0.7409, 0.2343, 0.7409, 0.2343, 0.7409, 0.2343, 0.7409, 0.2343, 0.7409, 0.2343, 0.7409, 0.2343, 0.7409, 0.2343, 0.7409, 0.2343, 0.7409, 0.2343, 0.7409, 0.2343, 0.7409, 0.2343, 0.7409, 0.2343, 0.7409, 0.2343, 0.7409, 0.2343, 0.7409, 0.2343, 0.7409, 0.2343, 0.7409, 0.2343, 0.7409, 0.2343, 0.7409, 0.2343, 0.7409, 0.2343, 0.7409, 0.2343, 0.7409, 0.2343, 0.7409, 0.2343, 0.7409, 0.2343, 0.7409, 0.2343, 0.7409, 0.2343, 0.7409, 0.2343, 0.7409, 0.2343, 0.7409, 0.2343, 0.7409, 0.2343, 0.7409, 0.2343, 0.7409, 0.2343, 0.7409, 0.2343, 0.7409, 0.2343, 0.7409, 0.2343, 0.7409, 0.2343, 0.7409, 0.2343, 0.7409, 0.2343, 0.7409, 0.2343, 0.7409, 0.2343, 0.7409, 0.2343, 0.7409, 0.2343, 0.7409, 0.2343, 0.7409, 0.2343, 0.7409, 0.2343, 0.7409, 0.2343, 0.7409, 0.2343, 0.7409, 0.2343, 0.7409, 0.2343, 0.7409, 0.2343, 0.7409, 0.2343, 0.7409, 0.2343, 0.7409, 0.2343, 0.7409, 0.2343, 0.7409, 0.2343, 0.7409, 0.2343, 0.7409, 0.2343, 0.7409, 0.2343, 0.7409, 0.2343, 0.7409, 0.2343, 0.7409, 0.2343, 0.7409, 0.2343, 0.7409, 0.2343, 0.7409, 0.2343, 0.7409, 0.2343, 0.7409, 0.2343, 0.7409, 0.2343, 0.7409, 0.2343, 0.7409, 0.2343, 0.7409, 0.2343, 0.7409, 0.2343, 0.2253, 0.7265, 0.2253, 0.7265, 0.2253, 0.7266, 0.2253, 0.7266, 0.2253, 0.7265, 0.2253, 0.7265, 0.2253, 0.7266, 0.2253, 0.7266, 0.2253, 0.7265, 0.2253, 0.7265, 0.2253, 0.7266, 0.2253, 0.7266, 0.2253, 0.7265, 0.2253, 0.7265, 0.2253, 0.7266, 0.2253, 0.7266, 0.2253, 0.7265, 0.2253, 0.7265, 0.2253, 0.7266, 0.2253, 0.7266, 0.2253, 0.7265, 0.2253, 0.7265, 0.2253, 0.7266, 0.2253, 0.7266, 0.2253, 0.7265, 0.2253, 0.7265, 0.2253, 0.7266, 0.2253, 0.7266, 0.2253, 0.7265, 0.2253, 0.7265, 0.2253, 0.7266, 0.2253, 0.7266, 0.2253, 0.7265, 0.2253, 0.7265, 0.2253, 0.7266, 0.2253, 0.7266, 0.2253, 0.7265, 0.2253, 0.7265, 0.2253, 0.7266, 0.2253, 0.7266, 0.2253, 0.7265, 0.2253, 0.7265, 0.2253, 0.7266, 0.2253, 0.7266, 0.2253, 0.7265, 0.2253, 0.7265, 0.2253, 0.7266, 0.2253, 0.7266, 0.2253, 0.7265, 0.2253, 0.7265, 0.2253, 0.7266, 0.2253, 0.7266, 0.2253, 0.7265, 0.2253, 0.7265, 0.2253, 0.7266, 0.2253, 0.7266, 0.2253, 0.7265, 0.2253, 0.7265, 0.2253, 0.7266, 0.2253, 0.7266, 0.2253, 0.7265, 0.2253, 0.7265, 0.2253, 0.7266, 0.2253, 0.7266, 0.2253, 0.7265, 0.2253, 0.7265, 0.2253, 0.7266, 0.2253, 0.7266, 0.2253, 0.7265, 0.2253, 0.7265, 0.2253, 0.7266, 0.2253, 0.7266, 0.2253, 0.7265, 0.2253, 0.7265, 0.2253, 0.7266, 0.2253, 0.7266, 0.2253, 0.7265, 0.2253, 0.7265, 0.2253, 0.7266, 0.2253, 0.7266, 0.2253, 0.7265, 0.2253, 0.7265, 0.2253, 0.7266, 0.2253, 0.7266, 0.2253, 0.7265, 0.2253, 0.7265, 0.2253, 0.7266, 0.2253, 0.7266, 0.2253, 0.7265, 0.2253, 0.7265, 0.2253, 0.7266, 0.2253, 0.7266, 0.2253, 0.7265, 0.2253, 0.7265, 0.2253, 0.7266, 0.2253, 0.7266, 0.2253, 0.7265, 0.2253, 0.7265, 0.2253, 0.7266, 0.2253, 0.7266, 0.2253, 0.7265, 0.2253, 0.7265, 0.2253, 0.7266, 0.2253, 0.7266, 0.2253, 0.7265, 0.2253, 0.7265, 0.2253, 0.7266, 0.2253, 0.7266, 0.2253, 0.7265, 0.2253, 0.7265, 0.2253, 0.7266, 0.2253, 0.7266, 0.2253, 0.7265, 0.2253, 0.7265, 0.2253, 0.7266, 0.2253, 0.7266, 0.2253, 0.7265, 0.2253, 0.7265, 0.2253, 0.7266, 0.2253, 0.7266, 0.2253, 0.7265, 0.2253, 0.7265, 0.2253, 0.7266, 0.2253, 0.7266, 0.2331, 0.2188, 0.2331, 0.2188, 0.2331, 0.2188, 0.2331, 0.2188, 0.2331, 0.2188, 0.2331, 0.2188, 0.2331, 0.2188, 0.2331, 0.2188, 0.2331, 0.2188, 0.2331, 0.2188, 0.2331, 0.2188, 0.2331, 0.2188, 0.2331, 0.2188, 0.2331, 0.2188, 0.2331, 0.2188, 0.2331, 0.2188, 0.2331, 0.2188, 0.2331, 0.2188, 0.2331, 0.2188, 0.2331, 0.2188, 0.2331, 0.2188, 0.2331, 0.2188, 0.2331, 0.2188, 0.2331, 0.2188, 0.2331, 0.2188, 0.2331, 0.2188, 0.2331, 0.2188, 0.2331, 0.2188, 0.2331, 0.2188, 0.2331, 0.2188, 0.2331, 0.2188, 0.2331, 0.2188, 0.2331, 0.2188, 0.2331, 0.2188, 0.2331, 0.2188, 0.2331, 0.2188, 0.2331, 0.2188, 0.2331, 0.2188, 0.2331, 0.2188, 0.2331, 0.2188, 0.2331, 0.2188, 0.2331, 0.2188, 0.2331, 0.2188, 0.2331, 0.2188, 0.2331, 0.2188, 0.2331, 0.2188, 0.2331, 0.2188, 0.2331, 0.2188, 0.2331, 0.2188, 0.2331, 0.2188, 0.2331, 0.2188, 0.2331, 0.2188, 0.2331, 0.2188, 0.2331, 0.2188, 0.2331, 0.2188, 0.2331, 0.2188, 0.2331, 0.2188, 0.2331, 0.2188, 0.2331, 0.2188, 0.2331, 0.2188, 0.2331, 0.2188, 0.2331, 0.2188, 0.2331, 0.2188, 0.2331, 0.2188, 0.2331, 0.2188, 0.2331, 0.2188, 0.2331, 0.2188, 0.2331, 0.2188, 0.2331, 0.2188, 0.2331, 0.2188, 0.2331, 0.2188, 0.2331, 0.2188, 0.2331, 0.2188, 0.2331, 0.2188, 0.2331, 0.2188, 0.2331, 0.2188, 0.2331, 0.2188, 0.2331, 0.2188, 0.2331, 0.2188, 0.2331, 0.2188, 0.2331, 0.2188, 0.2331, 0.2188, 0.2331, 0.2188, 0.2331, 0.2188, 0.2331, 0.2188, 0.2331, 0.2188, 0.2331, 0.2188, 0.2331, 0.2188, 0.2331, 0.2188, 0.2331, 0.2188, 0.2331, 0.2188, 0.2331, 0.2188, 0.2331, 0.2188, 0.2331, 0.2188, 0.2331, 0.2188, 0.2331, 0.2188, 0.2331, 0.2188, 0.2331, 0.2188, 0.2331, 0.2188, 0.2331, 0.2188, 0.2331, 0.2188, 0.2331, 0.2188, 0.2331, 0.2188, 0.2331, 0.2188, 0.2331, 0.2188, 0.2331, 0.2188, 0.2331, 0.2188, 0.2331, 0.2188, 0.2331, 0.2188, 0.2331, 0.2188, 0.2331, 0.2188, 0.2331, 0.2188, 0.2331, 0.2188, 0.2331, 0.2188, 0.2331, 0.2188, 0.2331, 0.2188, 0.2331, 0.2188, 0.2331, 0.2188, 0.2331, 0.2188, 0.2331, 0.2188, 0.2331, 0.2188, 0.2331, 0.2188, 0.2331, 0.2188, 0.2331, 0.2188, 0.2331, 0.2188, 0.2331, 0.2188, 0.2331, 0.2188, 0.2331, 0.2188, 0.2331, 0.2188, 0.2331, 0.2188, 0.2331, 0.2188, 0.2331, 0.2188, 0.2253, 0.7266, 0.2253, 0.7266, 0.2253, 0.7266, 0.2253, 0.7266, 0.2331, 0.2188, 0.2331, 0.2188, 0.2331, 0.2188, 0.2331, 0.2188, 0.2331, 0.2188, 0.2331, 0.2188, 0.2331, 0.2188, 0.2331, 0.2188, 0.2331, 0.2188, 0.2331, 0.2188, 0.2331, 0.2188, 0.2331, 0.2188, 0.2331, 0.2188, 0.2331, 0.2188, 0.2331, 0.2188, 0.2331, 0.2188, 0.2331, 0.2188, 0.2331, 0.2188, 0.2331, 0.2188, 0.2331, 0.2188, 0.2331, 0.2188, 0.2331, 0.2188, 0.2331, 0.2188, 0.2331, 0.2188, 0.2331, 0.2188, 0.2331, 0.2188, 0.2331, 0.2188, 0.2331, 0.2188, 0.2331, 0.2188, 0.2331, 0.2188, 0.2331, 0.2188, 0.2331, 0.2188, 0.2331, 0.2188, 0.2331, 0.2188, 0.2331, 0.2188, 0.2331, 0.2188, 0.2331, 0.2188, 0.2331, 0.2188, 0.2331, 0.2188, 0.2331, 0.2188, 0.2331, 0.2188, 0.2331, 0.2188, 0.2331, 0.2188, 0.2331, 0.2188, 0.2331, 0.2188, 0.2331, 0.2188, 0.2331, 0.2188, 0.2331, 0.2188, 0.2331, 0.2188, 0.2331, 0.2188, 0.2331, 0.2188, 0.2331, 0.2188, 0.2331, 0.2188, 0.2331, 0.2188, 0.2331, 0.2188, 0.2331, 0.2188, 0.2331, 0.2188, 0.2331, 0.2188, 0.2331, 0.2188, 0.2331, 0.2188, 0.2331, 0.2188, 0.2331, 0.2188, 0.2331, 0.2188, 0.2331, 0.2188, 0.2331, 0.2188, 0.2331, 0.2188, 0.2331, 0.2188, 0.2331, 0.2188, 0.2331, 0.2188, 0.2331, 0.2188, 0.2331, 0.2188, 0.2331, 0.2188, 0.2331, 0.2188, 0.2331, 0.2188, 0.2331, 0.2188, 0.2331, 0.2188, 0.2331, 0.2188, 0.2331, 0.2188, 0.2331, 0.2188, 0.2331, 0.2188, 0.2331, 0.2188, 0.2331, 0.2188, 0.2331, 0.2188, 0.2331, 0.2188, 0.2331, 0.2188, 0.2331, 0.2188, 0.2331, 0.2188, 0.2331, 0.2188, 0.2331, 0.2188, 0.2331, 0.2188, 0.2331, 0.2188, 0.2331, 0.2188, 0.2331, 0.2188, 0.2331, 0.2188, 0.2331, 0.2188, 0.2331, 0.2188, 0.2331, 0.2188, 0.2331, 0.2188, 0.2331, 0.2188, 0.2331, 0.2188, 0.2331, 0.2188, 0.2331, 0.2188, 0.2331, 0.2188, 0.2331, 0.2188, 0.2331, 0.2188, 0.2331, 0.2188, 0.2331, 0.2188, 0.2331, 0.2188, 0.2331, 0.2188, 0.2331, 0.2188, 0.2331, 0.2188, 0.2331, 0.2188, 0.2331, 0.2188, 0.2331, 0.2188, 0.2331, 0.2188, 0.2331, 0.2188, 0.2331, 0.2188, 0.2331, 0.2188, 0.2331, 0.2188, 0.2331, 0.2188, 0.2331, 0.2188, 0.2331, 0.2188, 0.2331, 0.2188, 0.2331, 0.2188, 0.2253, 0.7266, 0.2253, 0.7266, 0.2253, 0.7266, 0.2253, 0.7266, 0.2253, 0.7266, 0.2253, 0.7266, 0.2253, 0.7266, 0.2253, 0.7266, 0.2253, 0.7266, 0.2253, 0.7266, 0.2253, 0.7266, 0.2253, 0.7266, 0.2253, 0.7266, 0.2253, 0.7266, 0.2253, 0.7266, 0.2253, 0.7266, 0.2253, 0.7266, 0.2253, 0.7266, 0.2253, 0.7266, 0.2253, 0.7266, 0.2253, 0.7266, 0.2253, 0.7266, 0.2253, 0.7266, 0.2253, 0.7266, 0.2253, 0.7266, 0.2253, 0.7266, 0.2253, 0.7266, 0.2253, 0.7266, 0.2253, 0.7266, 0.2253, 0.7266, 0.2253, 0.7266, 0.2253, 0.7266, 0.2253, 0.7266, 0.2253, 0.7266, 0.2253, 0.7266, 0.2253, 0.7266, 0.2253, 0.7266, 0.2253, 0.7266, 0.2253, 0.7266, 0.2253, 0.7266, 0.2253, 0.7266, 0.2253, 0.7266, 0.2253, 0.7266, 0.2253, 0.7266, 0.2253, 0.7266, 0.2253, 0.7266, 0.2253, 0.7266, 0.2253, 0.7266, 0.2253, 0.7266, 0.2253, 0.7266, 0.2253, 0.7266, 0.2253, 0.7266, 0.2253, 0.7266, 0.2253, 0.7266, 0.2253, 0.7266, 0.2253, 0.7266, 0.2253, 0.7266, 0.2253, 0.7266, 0.2253, 0.7266, 0.2253, 0.7266, 0.2253, 0.7266, 0.2253, 0.7266, 0.2253, 0.7266, 0.2253, 0.7266, 0.2253, 0.7266, 0.2253, 0.7266, 0.2253, 0.7266, 0.2253, 0.7266, 0.2253, 0.7266, 0.2253, 0.7266, 0.2253, 0.7266, 0.2253, 0.7266, 0.2253, 0.7266, 0.2253, 0.7266, 0.2253, 0.7266, 0.2253, 0.7266, 0.2253, 0.7266, 0.2253, 0.7266, 0.2253, 0.7266, 0.2253, 0.7266, 0.2253, 0.7266, 0.2253, 0.7266, 0.2253, 0.7266, 0.2253, 0.7266, 0.2253, 0.7266, 0.2253, 0.7266, 0.2253, 0.7266, 0.2253, 0.7266, 0.2253, 0.7266, 0.2253, 0.7266, 0.2253, 0.7266, 0.2253, 0.7266, 0.2253, 0.7266, 0.2253, 0.7266, 0.2253, 0.7266, 0.2253, 0.7266, 0.2253, 0.7266, 0.2253, 0.7266, 0.2253, 0.7266, 0.2253, 0.7266, 0.2253, 0.7266, 0.2253, 0.7266, 0.2253, 0.7266, 0.2253, 0.7266, 0.2253, 0.7266, 0.2253, 0.7266, 0.2253, 0.7266, 0.2253, 0.7266, 0.2253, 0.7266, 0.2253, 0.7266, 0.2253, 0.7266, 0.2253, 0.7266, 0.2253, 0.7266, 0.2253, 0.7266, 0.2253, 0.7266, 0.2253, 0.7266, 0.2253, 0.7266, 0.2253, 0.7266, 0.2253, 0.7266, 0.2253, 0.7266, 0.2253, 0.7266, 0.2253, 0.7266, 0.2253, 0.7266, 0.2253, 0.7266, 0.2331, 0.2188, 0.2331, 0.2188, 0.2331, 0.2188, 0.2331, 0.2188, 0.2331, 0.2188, 0.2331, 0.2188, 0.2331, 0.2188, 0.2331, 0.2188, 0.2331, 0.2188, 0.2331, 0.2188, 0.2331, 0.2188, 0.2331, 0.2188, 0.2331, 0.2188, 0.2331, 0.2188, 0.2331, 0.2188, 0.2331, 0.2188, 0.2331, 0.2188, 0.2331, 0.2188, 0.2331, 0.2188, 0.2331, 0.2188, 0.2331, 0.2188, 0.2331, 0.2188, 0.2331, 0.2188, 0.2331, 0.2188, 0.2331, 0.2188, 0.2331, 0.2188, 0.2331, 0.2188, 0.2331, 0.2188, 0.2331, 0.2188, 0.2331, 0.2188, 0.2331, 0.2188, 0.2331, 0.2188, 0.2331, 0.2188, 0.2331, 0.2188, 0.2331, 0.2188, 0.2331, 0.2188, 0.2331, 0.2188, 0.2331, 0.2188, 0.2331, 0.2188, 0.2331, 0.2188, 0.2331, 0.2188, 0.2331, 0.2188, 0.2331, 0.2188, 0.2331, 0.2188, 0.2331, 0.2188, 0.2331, 0.2188, 0.2331, 0.2188, 0.2331, 0.2188, 0.2331, 0.2188, 0.2331, 0.2188, 0.2331, 0.2188, 0.2331, 0.2188, 0.2331, 0.2188, 0.2331, 0.2188, 0.2331, 0.2188, 0.2331, 0.2188, 0.2331, 0.2188, 0.2331, 0.2188, 0.2331, 0.2188, 0.2331, 0.2188, 0.2331, 0.2188, 0.2331, 0.2188, 0.2331, 0.2188, 0.2331, 0.2188, 0.2331, 0.2188, 0.2331, 0.2188, 0.2331, 0.2188, 0.2331, 0.2188, 0.2331, 0.2188, 0.2331, 0.2188, 0.2331, 0.2188, 0.2331, 0.2188, 0.2331, 0.2188, 0.2331, 0.2188, 0.2331, 0.2188, 0.2331, 0.2188, 0.2331, 0.2188, 0.2331, 0.2188, 0.2331, 0.2188, 0.2331, 0.2188, 0.2331, 0.2188, 0.2331, 0.2188, 0.2331, 0.2188, 0.2331, 0.2188, 0.2331, 0.2188, 0.2331, 0.2188, 0.2331, 0.2188, 0.2331, 0.2188, 0.2331, 0.2188, 0.2331, 0.2188, 0.2331, 0.2188, 0.2331, 0.2188, 0.2331, 0.2188, 0.2331, 0.2188, 0.2331, 0.2188, 0.2331, 0.2188, 0.2331, 0.2188, 0.2331, 0.2188, 0.2331, 0.2188, 0.2331, 0.2188, 0.2331, 0.2188, 0.2331, 0.2188, 0.2331, 0.2188, 0.2331, 0.2188, 0.2331, 0.2188, 0.2331, 0.2188, 0.2331, 0.2188, 0.2331, 0.2188, 0.2331, 0.2188, 0.2331, 0.2188, 0.2331, 0.2188, 0.2331, 0.2188, 0.2331, 0.2188, 0.2331, 0.2188, 0.2331, 0.2188, 0.2331, 0.2188, 0.2331, 0.2188, 0.2331, 0.2188, 0.2331, 0.2188, 0.2331, 0.2188, 0.2331, 0.2188, 0.2331, 0.2188, 0.2331, 0.2188, 0.2331, 0.2188, 0.2331, 0.2188, 0.2331, 0.2188, 0.2331, 0.2188, 0.2331, 0.2188, 0.2331, 0.2188, 0.2331, 0.2188, 0.2331, 0.2188, 0.2331, 0.2188, 0.2331, 0.2188, 0.2331, 0.2188, 0.2331, 0.2188, 0.2331, 0.2188, 0.2331, 0.2188, 0.2331, 0.2188, 0.2331, 0.2188, 0.2331, 0.2188, 0.2331, 0.2188, 0.2331, 0.2188, 0.2331, 0.2188, 0.2331, 0.2188, 0.2331, 0.2188, 0.2331, 0.2188, 0.2331, 0.2188, 0.2331, 0.2188, 0.2331, 0.2188, 0.2331, 0.2188, 0.2331, 0.2188, 0.2331, 0.2188, 0.2331, 0.2188, 0.2331, 0.2188, 0.2331, 0.2188, 0.2331, 0.2188, 0.2331, 0.2188, 0.2331, 0.2188, 0.2331, 0.2188, 0.2331, 0.2188, 0.2331, 0.2188, 0.2331, 0.2188, 0.2331, 0.2188, 0.2331, 0.2188, 0.2331, 0.2188, 0.2331, 0.2188, 0.2331, 0.2188, 0.2331, 0.2188, 0.2331, 0.2188, 0.2331, 0.2188, 0.2331, 0.2188, 0.2331, 0.2188, 0.2331, 0.2188, 0.2331, 0.2188, 0.2331, 0.2188, 0.2331, 0.2188, 0.2331, 0.2188, 0.2331, 0.2188, 0.2331, 0.2188, 0.2331, 0.2188, 0.2331, 0.2188, 0.2331, 0.2188, 0.2331, 0.2188, 0.2331, 0.2188, 0.2331, 0.2188, 0.2331, 0.2188, 0.2331, 0.2188, 0.2331, 0.2188, 0.2331, 0.2188, 0.2331, 0.2188, 0.2331, 0.2188, 0.2331, 0.2188, 0.2331, 0.2188, 0.2331, 0.2188, 0.2331, 0.2188, 0.2331, 0.2188, 0.2331, 0.2188, 0.2331, 0.2188, 0.2331, 0.2188, 0.2331, 0.2188, 0.2331, 0.2188, 0.2331, 0.2188, 0.2331, 0.2188, 0.2331, 0.2188, 0.2331, 0.2188, 0.2331, 0.2188, 0.2331, 0.2188, 0.2331, 0.2188, 0.2331, 0.2188, 0.2331, 0.2188, 0.2331, 0.2188, 0.2331, 0.2188, 0.2331, 0.2188, 0.2331, 0.2188, 0.2331, 0.2188, 0.2331, 0.2188, 0.2331, 0.2188, 0.2331, 0.2188, 0.2331, 0.2188, 0.2331, 0.2188, 0.2331, 0.2188, 0.2331, 0.2188, 0.2331, 0.2188, 0.2331, 0.2188, 0.2331, 0.2188, 0.2331, 0.2188, 0.2331, 0.2188, 0.2331, 0.2188, 0.2331, 0.2188, 0.2331, 0.2188, 0.2331, 0.2188, 0.2331, 0.2188, 0.2331, 0.2188, 0.2331, 0.2188, 0.2331, 0.2188, 0.2331, 0.2188, 0.2331, 0.2188, 0.2331, 0.2188, 0.2331, 0.2188, 0.2331, 0.2188, 0.2331, 0.2188, 0.2331, 0.2188, 0.2331, 0.2188, 0.2331, 0.2188, 0.2331, 0.2188, 0.2331, 0.2188, 0.2331, 0.2188, 0.2331, 0.2188, 0.2331, 0.2188, 0.2331, 0.2188, 0.2331, 0.2188, 0.2331, 0.2188, 0.2331, 0.2188, 0.2331, 0.2188, 0.2331, 0.2188, 0.2331, 0.2188, 0.2331, 0.2188, 0.2331, 0.2188, 0.2331, 0.2188, 0.2331, 0.2188, 0.2331, 0.2188, 0.2331, 0.2188, 0.2331, 0.2188, 0.2331, 0.2188, 0.2331, 0.2188, 0.2331, 0.2188, 0.2331, 0.2188, 0.2331, 0.2188, 0.2331, 0.2188, 0.2331, 0.2188, 0.2331, 0.2188, 0.2331, 0.2188, 0.2331, 0.2188, 0.2331, 0.2188, 0.2331, 0.2188, 0.2331, 0.2188, 0.2331, 0.2188, 0.2331, 0.2188, 0.2331, 0.2188, 0.2331, 0.2188, 0.2331, 0.2188, 0.2331, 0.2188, 0.2331, 0.2188, 0.2331, 0.2188, 0.2331, 0.2188, 0.2331, 0.2188, 0.2331, 0.2188, 0.2331, 0.2188, 0.2331, 0.2188, 0.2331, 0.2188, 0.2331, 0.2188, 0.2331, 0.2188, 0.2331, 0.2188, 0.2331, 0.2188, 0.2331, 0.2188, 0.2331, 0.2188, 0.2331, 0.2188, 0.2331, 0.2188, 0.2331, 0.2188, 0.2331, 0.2188, 0.2331, 0.2188, 0.2331, 0.2188, 0.2331, 0.2188, 0.2331, 0.2188, 0.2331, 0.2188, 0.2331, 0.2188, 0.2331, 0.2188, 0.2331, 0.2188, 0.2331, 0.2188, 0.2331, 0.2188, 0.2331, 0.2188, 0.2331, 0.2188, 0.2331, 0.2188, 0.2331, 0.2188, 0.2331, 0.2188, 0.2331, 0.2188, 0.2331, 0.2188, 0.2331, 0.2188, 0.2331, 0.2188, 0.2331, 0.2188, 0.2331, 0.2188, 0.2331, 0.2188, 0.2331, 0.2188, 0.2331, 0.2188, 0.2331, 0.2188, 0.2331, 0.2188, 0.2331, 0.2188, 0.2331, 0.2188, 0.2331, 0.2188, 0.2331, 0.2188, 0.2331, 0.2188, 0.2331, 0.2188, 0.2331, 0.2188, 0.2331, 0.2188, 0.2331, 0.2188, 0.2331, 0.2188, 0.2331, 0.2188, 0.2331, 0.2188, 0.2331, 0.2188, 0.2331, 0.2188, 0.2331, 0.2188, 0.2331, 0.2188, 0.2331, 0.2188, 0.2331, 0.2188, 0.2331, 0.2188, 0.2331, 0.2188, 0.2331, 0.2188, 0.2331, 0.2188, 0.2331, 0.2188, 0.2331, 0.2188, 0.2331, 0.2188, 0.2331, 0.2188, 0.2331, 0.2188, 0.2331, 0.2188, 0.2331, 0.2188, 0.2331, 0.2188, 0.2331, 0.2188, 0.2331, 0.2188, 0.2331, 0.2188, 0.2331, 0.2188, 0.2331, 0.2188, 0.2331, 0.2188, 0.2331, 0.2188, 0.2331, 0.2188, 0.2331, 0.2188, 0.2331, 0.2188, 0.2331, 0.2188, 0.2331, 0.2188, 0.2331, 0.2188, 0.2331, 0.2188, 0.2331, 0.2188, 0.2331, 0.2188, 0.7487, 0.2188, 0.7487, 0.2188, 0.7487, 0.2188, 0.7487, 0.2188, 0.7487, 0.2188, 0.7487, 0.2188, 0.7487, 0.2188, 0.7487, 0.2188, 0.7487, 0.2188, 0.7487, 0.2188, 0.7487, 0.2188, 0.7487, 0.2188, 0.7487, 0.2188, 0.7487, 0.2188, 0.7487, 0.2188, 0.7487, 0.2188, 0.7487, 0.2188, 0.7487, 0.2188, 0.7487, 0.2188, 0.7487, 0.2188, 0.7487, 0.2188, 0.7487, 0.2188, 0.7487, 0.2188, 0.7487, 0.2188, 0.7487, 0.2188, 0.7487, 0.2188, 0.7487, 0.2188, 0.7487, 0.2188, 0.7487, 0.2188, 0.7487, 0.2188, 0.7487, 0.2188, 0.7487, 0.2188, 0.7487, 0.2188, 0.7487, 0.2188, 0.7487, 0.2188, 0.7487, 0.2188, 0.7487, 0.2188, 0.7487, 0.2188, 0.7487, 0.2188, 0.7487, 0.2188, 0.7487, 0.2188, 0.7487, 0.2188, 0.7487, 0.2188, 0.7487, 0.2188, 0.7487, 0.2188, 0.7487, 0.2188, 0.7487, 0.2188, 0.7487, 0.2188, 0.7487, 0.2188, 0.7487, 0.2188, 0.7487, 0.2188, 0.7487, 0.2188, 0.7487, 0.2188, 0.7487, 0.2188, 0.7487, 0.2188, 0.7487, 0.2188, 0.7487, 0.2188, 0.7487, 0.2188, 0.7487, 0.2188, 0.7487, 0.2188, 0.7487, 0.2188, 0.7487, 0.2188, 0.7487, 0.2188, 0.7487, 0.2188, 0.7487, 0.2188, 0.7487, 0.2188, 0.7487, 0.2188, 0.7487, 0.2188, 0.7487, 0.2188, 0.7487, 0.2188, 0.7487, 0.2188, 0.7487, 0.2188, 0.7487, 0.2188, 0.7487, 0.2188, 0.7487, 0.2188, 0.7487, 0.2188, 0.7487, 0.2188, 0.7487, 0.2188, 0.7487, 0.2188, 0.7487, 0.2188, 0.7487, 0.2188, 0.7487, 0.2188, 0.7487, 0.2188, 0.7487, 0.2188, 0.7487, 0.2188, 0.7487, 0.2188, 0.7487, 0.2188, 0.7487, 0.2188, 0.7487, 0.2188, 0.7487, 0.2188, 0.7487, 0.2188, 0.7487, 0.2188, 0.7487, 0.2188, 0.7487, 0.2188, 0.7487, 0.2188, 0.7487, 0.2188, 0.7487, 0.2188, 0.7487, 0.2188, 0.7487, 0.2188, 0.7487, 0.2188, 0.7487, 0.2188, 0.7487, 0.2188, 0.7487, 0.2188, 0.7487, 0.2188, 0.7487, 0.2188, 0.7487, 0.2188, 0.7487, 0.2188, 0.7487, 0.2188, 0.7487, 0.2188, 0.7487, 0.2188, 0.7487, 0.2188, 0.7487, 0.2188, 0.7487, 0.2188, 0.7487, 0.2188, 0.7487, 0.2188, 0.7487, 0.2188, 0.7487, 0.2188, 0.7487, 0.2188, 0.7487, 0.2188, 0.7487, 0.2188, 0.7487, 0.2188, 0.7487, 0.2188, 0.7487, 0.2188, 0.7487, 0.2188, 0.7487, 0.2188, 0.7487, 0.2188, 0.7487, 0.2188, 0.7487, 0.2188, 0.7487, 0.2188, 0.7487, 0.2188, 0.7487, 0.2188, 0.7487, 0.2188, 0.7487, 0.2188, 0.7487, 0.2188, 0.7487, 0.2188, 0.7487, 0.2188, 0.7487, 0.2188, 0.7487, 0.2188, 0.7487, 0.2188, 0.7487, 0.2188, 0.7487, 0.2188, 0.7487, 0.2188, 0.7487, 0.2188, 0.7487, 0.2188, 0.7487, 0.2188, 0.7487, 0.2188, 0.7487, 0.2188, 0.7487, 0.2188, 0.7487, 0.2188, 0.7487, 0.2188, 0.7487, 0.2188, 0.7487, 0.2188, 0.7487, 0.2188, 0.7487, 0.2188, 0.7487, 0.2188, 0.7487, 0.2188, 0.7487, 0.2188, 0.7487, 0.2188, 0.7487, 0.2188, 0.7487, 0.2188, 0.7487, 0.2188, 0.7487, 0.2188, 0.7487, 0.2188, 0.7487, 0.2188, 0.7487, 0.2188, 0.7487, 0.2188, 0.7487, 0.2188, 0.7487, 0.2188, 0.7487, 0.2188, 0.7487, 0.2188, 0.7487, 0.2188, 0.7487, 0.2188, 0.7487, 0.2188, 0.7487, 0.2188, 0.7487, 0.2188, 0.7487, 0.2188, 0.7487, 0.2188, 0.7487, 0.2188, 0.7487, 0.2188, 0.7487, 0.2188, 0.7487, 0.2188, 0.7487, 0.2188, 0.7487, 0.2188, 0.7487, 0.2188, 0.7487, 0.2188, 0.7487, 0.2188, 0.7487, 0.2188, 0.7487, 0.2188, 0.7487, 0.2188, 0.7487, 0.2188, 0.7487, 0.2188, 0.7487, 0.2188, 0.7487, 0.2188, 0.7487, 0.2188, 0.7487, 0.2188, 0.7487, 0.2188, 0.7487, 0.2188, 0.7487, 0.2188, 0.7487, 0.2188, 0.7487, 0.2188, 0.7487, 0.2188, 0.7487, 0.2188, 0.7487, 0.2188, 0.7487, 0.2188, 0.7487, 0.2188, 0.7487, 0.2188, 0.7487, 0.2188, 0.7487, 0.2188, 0.7487, 0.2188, 0.7487, 0.2188, 0.7487, 0.2188, 0.7487, 0.2188, 0.7487, 0.2188, 0.7487, 0.2188, 0.7487, 0.2188, 0.7487, 0.2188, 0.7487, 0.2188, 0.7487, 0.2188, 0.7487, 0.2188, 0.7487, 0.2188, 0.7487, 0.2188, 0.7487, 0.2188, 0.7487, 0.2188, 0.7487, 0.2188, 0.7487, 0.2188, 0.7487, 0.2188, 0.7487, 0.2188, 0.7487, 0.2188, 0.7487, 0.2188, 0.7487, 0.2188, 0.7487, 0.2188, 0.7487, 0.2188, 0.7487, 0.2188, 0.7487, 0.2188, 0.7487, 0.2188, 0.7487, 0.2188, 0.7487, 0.2188, 0.7487, 0.2188, 0.7487, 0.2188, 0.7487, 0.2188, 0.7487, 0.2188, 0.7487, 0.2188, 0.7487, 0.2188, 0.7487, 0.2188, 0.7487, 0.2188, 0.7487, 0.2188, 0.7487, 0.2188, 0.7487, 0.2188, 0.7487, 0.2188, 0.7487, 0.2188, 0.7487, 0.2188, 0.7487, 0.2188, 0.7487, 0.2188, 0.7487, 0.2188, 0.7487, 0.2188, 0.7487, 0.2188, 0.7487, 0.2188, 0.7487, 0.2188, 0.7487, 0.2188, 0.7487, 0.2188, 0.7487, 0.2188, 0.7487, 0.2188, 0.7487, 0.2188, 0.7487, 0.2188, 0.7487, 0.2188, 0.7487, 0.2188, 0.7487, 0.2188, 0.7487, 0.2188, 0.7487, 0.2188, 0.7487, 0.2188, 0.7487, 0.2188, 0.7487, 0.2188, 0.7487, 0.2188, 0.7487, 0.2188, 0.7487, 0.2188, 0.7487, 0.2188, 0.7487, 0.2188, 0.7487, 0.2188, 0.7487, 0.2188, 0.7487, 0.2188, 0.7487, 0.2188, 0.7487, 0.2188, 0.7487, 0.2188, 0.7487, 0.2188, 0.7487, 0.2188, 0.7487, 0.2188, 0.7487, 0.2188, 0.7487, 0.2188, 0.7487, 0.2188, 0.7487, 0.2188, 0.7487, 0.2188, 0.7487, 0.2188, 0.7487, 0.2188, 0.7487, 0.2188, 0.7487, 0.2188, 0.7487, 0.2188, 0.7487, 0.2188, 0.7487, 0.2188, 0.7487, 0.2188, 0.7487, 0.2188, 0.7487, 0.2188, 0.7487, 0.2188, 0.7487, 0.2188, 0.7487, 0.2188, 0.7487, 0.2188, 0.7487, 0.2188, 0.7487, 0.2188, 0.7487, 0.2188, 0.7487, 0.2188, 0.7487, 0.2188, 0.7487, 0.2188, 0.7487, 0.2188, 0.7487, 0.2188, 0.7487, 0.2188, 0.7487, 0.2188, 0.7487, 0.2188, 0.7487, 0.2188, 0.7487, 0.2188, 0.7487, 0.2188, 0.7487, 0.2188, 0.7487, 0.2188, 0.7487, 0.2188, 0.7487, 0.2188, 0.7487, 0.2188, 0.7487, 0.2188, 0.7487, 0.2188, 0.7487, 0.2188, 0.7487, 0.2188, 0.7487, 0.2188, 0.7487, 0.2188, 0.7487, 0.2188, 0.7487, 0.2188, 0.7487, 0.2188, 0.7487, 0.2188, 0.7487, 0.2188, 0.7487, 0.2188, 0.7487, 0.2188, 0.7487, 0.2188, 0.7487, 0.2188, 0.7487, 0.2188, 0.7487, 0.2188, 0.7487, 0.2188, 0.7487, 0.2188, 0.7487, 0.2188, 0.7487, 0.2188, 0.7487, 0.2188, 0.7487, 0.2188, 0.7487, 0.2188, 0.7487, 0.2188, 0.7487, 0.2188, 0.7487, 0.2188, 0.7487, 0.2188, 0.7487, 0.2188, 0.7487, 0.2188, 0.7487, 0.2188, 0.7487, 0.2188, 0.7487, 0.2188, 0.7487, 0.2188, 0.7487, 0.2188, 0.7487, 0.2188, 0.7487, 0.2188, 0.7487, 0.2188, 0.7487, 0.2188, 0.7487, 0.2188, 0.7487, 0.2188, 0.7487, 0.2188, 0.7487, 0.2188, 0.7487, 0.2188, 0.7487, 0.2188, 0.7487, 0.2188, 0.7487, 0.2188, 0.7487, 0.2188, 0.7487, 0.2188, 0.7487, 0.2188, 0.7487, 0.2188, 0.7487, 0.2188, 0.7487, 0.2188, 0.7487, 0.2188, 0.7487, 0.2188, 0.7487, 0.2188, 0.7487, 0.2188, 0.7487, 0.2188, 0.7487, 0.2188, 0.7487, 0.2188, 0.7487, 0.2188, 0.7487, 0.2188, 0.7487, 0.2188, 0.7487, 0.2188, 0.7487, 0.2188, 0.7487, 0.2188, 0.7487, 0.2188, 0.7487, 0.2188, 0.7487, 0.2188, 0.7487, 0.2188, 0.7487, 0.2188, 0.7487, 0.2188, 0.7487, 0.2188, 0.7487, 0.2188, 0.7487, 0.2188, 0.7487, 0.2188, 0.7487, 0.2188, 0.7487, 0.2188, 0.7487, 0.2188, 0.7487, 0.2188, 0.7487, 0.2188, 0.7487, 0.2188, 0.7487, 0.2188, 0.7487, 0.2188, 0.7487, 0.2188, 0.7487, 0.2188, 0.7487, 0.2188, 0.7487, 0.2188, 0.7487, 0.2188, 0.7487, 0.2188, 0.7487, 0.2188, 0.7487, 0.2188, 0.7487, 0.2188, 0.7487, 0.2188, 0.7487, 0.2188, 0.7487, 0.2188, 0.7487, 0.2188, 0.7487, 0.2188, 0.7487, 0.2188, 0.7487, 0.2188, 0.7487, 0.2188, 0.7487, 0.2188, 0.7487, 0.2188, 0.7487, 0.2188, 0.7487, 0.2188, 0.7487, 0.2188, 0.7487, 0.2188, 0.7487, 0.2188, 0.7487, 0.2188, 0.7487, 0.2188, 0.7487, 0.2188, 0.7487, 0.2188, 0.7487, 0.2188, 0.7487, 0.2188, 0.7487, 0.2188, 0.7487, 0.2188, 0.7487, 0.2188, 0.7487, 0.2188, 0.7487, 0.2188, 0.7487, 0.2188, 0.7487, 0.2188, 0.7487, 0.2188, 0.7487, 0.2188, 0.7487, 0.2188, 0.7487, 0.2188, 0.7487, 0.2188, 0.7487, 0.2188, 0.7487, 0.2188, 0.7487, 0.2188, 0.7487, 0.2188, 0.7487, 0.2188, 0.7487, 0.2188, 0.7487, 0.2188, 0.7487, 0.2188, 0.7487, 0.2188, 0.7487, 0.2188, 0.7487, 0.2188, 0.7487, 0.2188, 0.7487, 0.2188, 0.7487, 0.2188, 0.7487, 0.2188, 0.7487, 0.2188, 0.7487, 0.2188, 0.7487, 0.2188, 0.7487, 0.2188, 0.7487, 0.2188, 0.7487, 0.2188, 0.7487, 0.2188, 0.7487, 0.2188, 0.7487, 0.2188, 0.7487, 0.2188, 0.7487, 0.2188, 0.7487, 0.2188, 0.7487, 0.2188, 0.7487, 0.2188, 0.7487, 0.2188, 0.7487, 0.2188, 0.7487, 0.2188, 0.7487, 0.2188, 0.7487, 0.2188, 0.7487, 0.2188, 0.7487, 0.2188, 0.7487, 0.2188, 0.7487, 0.2188, 0.7487, 0.2188, 0.7487, 0.2188, 0.7487, 0.2188, 0.7487, 0.2188, 0.7487, 0.2188, 0.7487, 0.2188, 0.7487, 0.2188, 0.7487, 0.2188, 0.7487, 0.2188, 0.7487, 0.2188, 0.7487, 0.2188, 0.7487, 0.2188, 0.7487, 0.2188, 0.7487, 0.2188, 0.7487, 0.2188, 0.7487, 0.2188, 0.7487, 0.2188, 0.7487, 0.2188, 0.7487, 0.2188, 0.7487, 0.2188, 0.7487, 0.2188, 0.7487, 0.2188, 0.7487, 0.2188, 0.7487, 0.2188, 0.7487, 0.2188, 0.7487, 0.2188, 0.7487, 0.2188, 0.7487, 0.2188, 0.7487, 0.2188, 0.7487, 0.2188, 0.7487, 0.2188, 0.7487, 0.2188, 0.7487, 0.2188, 0.7487, 0.2188, 0.7487, 0.2188, 0.7487, 0.2188, 0.7487, 0.2188, 0.7487, 0.2188, 0.7487, 0.2188, 0.7487, 0.2188, 0.7487, 0.2188, 0.7487, 0.2188, 0.7487, 0.2188, 0.7487, 0.2188, 0.7487, 0.2188, 0.7487, 0.2188, 0.7487, 0.2188, 0.7487, 0.2188, 0.7487, 0.2188, 0.7487, 0.2188, 0.7487, 0.2188, 0.7487, 0.2188, 0.7487, 0.2188, 0.7487, 0.2188, 0.7487, 0.2188, 0.7487, 0.2188, 0.2331, 0.2188, 0.2331, 0.2188, 0.2331, 0.2188, 0.2331, 0.2188, 0.2331, 0.2188, 0.2331, 0.2188, 0.2331, 0.2188, 0.2331, 0.2188, 0.2331, 0.2188, 0.2331, 0.2188, 0.2331, 0.2188, 0.2331, 0.2188, 0.2331, 0.2188, 0.2331, 0.2188, 0.2331, 0.2188, 0.2331, 0.2188, 0.2331, 0.2188, 0.2331, 0.2188, 0.2331, 0.2188, 0.2331, 0.2188, 0.2331, 0.2188, 0.2331, 0.2188, 0.2331, 0.2188, 0.2331, 0.2188, 0.2331, 0.2188, 0.2331, 0.2188, 0.2331, 0.2188, 0.2331, 0.2188, 0.2331, 0.2188, 0.2331, 0.2188, 0.2331, 0.2188, 0.2331, 0.2188, 0.2331, 0.2188, 0.2331, 0.2188, 0.2331, 0.2188, 0.2331, 0.2188, 0.2331, 0.2188, 0.2331, 0.2188, 0.2331, 0.2188, 0.2331, 0.2188, 0.2331, 0.2188, 0.2331, 0.2188, 0.2331, 0.2188, 0.2331, 0.2188, 0.2331, 0.2188, 0.2331, 0.2188, 0.2331, 0.2188, 0.2331, 0.2188, 0.2331, 0.2188, 0.2331, 0.2188, 0.2331, 0.2188, 0.2331, 0.2188, 0.2331, 0.2188, 0.2331, 0.2188, 0.2331, 0.2188, 0.2331, 0.2188, 0.2331, 0.2188, 0.2331, 0.2188, 0.2331, 0.2188, 0.2331, 0.2188, 0.2331, 0.2188, 0.2331, 0.2188, 0.2331, 0.2188, 0.2331, 0.2188, 0.2331, 0.2188, 0.2331, 0.2188, 0.2331, 0.2188, 0.2331, 0.2188, 0.2331, 0.2188, 0.2331, 0.2188, 0.2331, 0.2188, 0.2331, 0.2188, 0.2331, 0.2188, 0.2331, 0.2188, 0.2331, 0.2188, 0.2331, 0.2188, 0.2331, 0.2188, 0.2331, 0.2188, 0.2331, 0.2188, 0.2331, 0.2188, 0.2331, 0.2188, 0.2331, 0.2188, 0.2331, 0.2188, 0.2331, 0.2188, 0.2331, 0.2188, 0.2331, 0.2188, 0.2331, 0.2188, 0.2331, 0.2188, 0.2331, 0.2188, 0.2331, 0.2188, 0.2331, 0.2188, 0.2331, 0.2188, 0.2331, 0.2188, 0.2331, 0.2188, 0.2331, 0.2188, 0.2331, 0.2188, 0.2331, 0.2188, 0.2331, 0.2188, 0.2331, 0.2188, 0.2331, 0.2188, 0.2331, 0.2188, 0.2331, 0.2188, 0.2331, 0.2188, 0.2331, 0.2188, 0.2331, 0.2188, 0.2331, 0.2188, 0.2331, 0.2188, 0.2331, 0.2188, 0.2331, 0.2188, 0.2331, 0.2188, 0.2331, 0.2188, 0.2331, 0.2188, 0.2331, 0.2188, 0.2331, 0.2188, 0.2331, 0.2188, 0.2331, 0.2188, 0.2331, 0.2188, 0.2331, 0.2188, 0.2331, 0.2188, 0.2331, 0.2188, 0.2331, 0.2188, 0.2331, 0.2188, 0.2331, 0.2188, 0.2331, 0.2188, 0.2331, 0.2188, 0.2331, 0.2188, 0.2331, 0.2188, 0.2331, 0.2188, 0.2331, 0.2188, 0.2331, 0.2188, 0.2331, 0.2188, 0.2331, 0.2188, 0.2331, 0.2188, 0.2331, 0.2188, 0.2331, 0.2188, 0.2331, 0.2188, 0.2331, 0.2188, 0.2331, 0.2188, 0.2331, 0.2188, 0.2331, 0.2188, 0.2331, 0.2188, 0.2331, 0.2188, 0.2331, 0.2188, 0.2331, 0.2188, 0.2331, 0.2188, 0.2331, 0.2188, 0.2331, 0.2188, 0.2331, 0.2188, 0.2331, 0.2188, 0.2331, 0.2188, 0.2331, 0.2188, 0.2331, 0.2188, 0.2331, 0.2188, 0.2331, 0.2188, 0.2331, 0.2188, 0.2331, 0.2188, 0.2331, 0.2188, 0.2331, 0.2188, 0.2331, 0.2188, 0.2331, 0.2188, 0.2331, 0.2188, 0.2331, 0.2188, 0.2331, 0.2188, 0.2331, 0.2188, 0.2331, 0.2188, 0.2331, 0.2188, 0.2331, 0.2188, 0.2331, 0.2188, 0.2331, 0.2188, 0.2331, 0.2188, 0.2331, 0.2188, 0.2331, 0.2188, 0.2331, 0.2188, 0.2331, 0.2188, 0.2331, 0.2188, 0.2331, 0.2188, 0.2331, 0.2188, 0.2331, 0.2188, 0.2331, 0.2188, 0.2331, 0.2188, 0.2331, 0.2188, 0.2331, 0.2188, 0.2331, 0.2188, 0.2331, 0.2188, 0.2331, 0.2188, 0.2331, 0.2188, 0.2331, 0.2188, 0.2331, 0.2188, 0.2331, 0.2188, 0.2331, 0.2188, 0.2331, 0.2188, 0.2331, 0.2188, 0.2331, 0.2188, 0.2331, 0.2188, 0.2331, 0.2188, 0.2331, 0.2188, 0.2331, 0.2188, 0.2331, 0.2188, 0.2331, 0.2188, 0.2331, 0.2188, 0.2331, 0.2188, 0.2331, 0.2188, 0.2331, 0.2188, 0.2331, 0.2188, 0.2331, 0.2188, 0.2331, 0.2188, 0.2331, 0.2188, 0.2331, 0.2188, 0.2331, 0.2188, 0.2331, 0.2188, 0.2331, 0.2188, 0.2331, 0.2188, 0.2331, 0.2188, 0.2331, 0.2188, 0.2331, 0.2188, 0.2331, 0.2188, 0.2331, 0.2188, 0.2331, 0.2188, 0.2331, 0.2188, 0.2331, 0.2188, 0.2331, 0.2188, 0.2331, 0.2188, 0.2331, 0.2188, 0.2331, 0.2188, 0.2331, 0.2188, 0.2331, 0.2188, 0.2331, 0.2188, 0.2331, 0.2188, 0.2331, 0.2188, 0.2331, 0.2188, 0.2331, 0.2188, 0.2331, 0.2188, 0.2331, 0.2188, 0.2331, 0.2188, 0.2331, 0.2188, 0.2331, 0.2188, 0.2331, 0.2188, 0.2331, 0.2188, 0.2331, 0.2188, 0.2331, 0.2188, 0.2331, 0.2188, 0.2331, 0.2188, 0.2331, 0.2188, 0.2331, 0.2188, 0.2331, 0.2188, 0.2331, 0.2188, 0.2331, 0.2188, 0.2331, 0.2188, 0.2331, 0.2188, 0.2331, 0.2188, 0.2331, 0.2188, 0.2331, 0.2188, 0.2331, 0.2188, 0.2331, 0.2188, 0.2331, 0.2188, 0.2331, 0.2188, 0.2331, 0.2188, 0.2331, 0.2188, 0.2331, 0.2188, 0.2331, 0.2188, 0.2331, 0.2188, 0.2331, 0.2188, 0.2331, 0.2188, 0.2331, 0.2188, 0.2331, 0.2188, 0.2331, 0.2188, 0.2331, 0.2188, 0.2331, 0.2188, 0.2331, 0.2188, 0.2331, 0.2188, 0.2331, 0.2188, 0.2331, 0.2188, 0.2331, 0.2188, 0.2331, 0.2188, 0.2331, 0.2188, 0.2331, 0.2188, 0.2331, 0.2188, 0.2331, 0.2188, 0.2331, 0.2188, 0.2331, 0.2188, 0.2331, 0.2188, 0.2331, 0.2188, 0.2331, 0.2188, 0.2331, 0.2188, 0.2331, 0.2188, 0.2331, 0.2188, 0.2331, 0.2188, 0.2331, 0.2188, 0.2331, 0.2188, 0.2331, 0.2188, 0.2331, 0.2188, 0.2331, 0.2188, 0.2331, 0.2188, 0.2331, 0.2188, 0.2331, 0.2188, 0.2331, 0.2188, 0.2331, 0.2188, 0.2331, 0.2188, 0.2331, 0.2188, 0.2331, 0.2188, 0.2331, 0.2188, 0.2331, 0.2188, 0.2331, 0.2188, 0.2331, 0.2188, 0.2331, 0.2188, 0.2331, 0.2188, 0.2331, 0.2188, 0.2331, 0.2188, 0.2331, 0.2188, 0.2331, 0.2188, 0.2331, 0.2188, 0.2331, 0.2188, 0.2331, 0.2188, 0.2331, 0.2188, 0.2331, 0.2188, 0.2331, 0.2188, 0.2331, 0.2188, 0.2331, 0.2188, 0.2331, 0.2188, 0.2331, 0.2188, 0.2331, 0.2188, 0.2331, 0.2188, 0.2331, 0.2188, 0.2331, 0.2188, 0.2331, 0.2188, 0.2331, 0.2188, 0.2331, 0.2188, 0.2331, 0.2188, 0.2331, 0.2188, 0.2331, 0.2188, 0.2331, 0.2188, 0.2331, 0.2188, 0.2331, 0.2188, 0.2331, 0.2188, 0.2331, 0.2188, 0.2331, 0.2188, 0.2331, 0.2188, 0.2331, 0.2188, 0.2331, 0.2188, 0.2331, 0.2188, 0.2331, 0.2188, 0.2331, 0.2188, 0.2331, 0.2188, 0.2331, 0.2188, 0.2331, 0.2188, 0.2331, 0.2188, 0.2331, 0.2188, 0.2331, 0.2188, 0.2331, 0.2188, 0.2331, 0.2188, 0.2331, 0.2188, 0.2331, 0.2188, 0.2331, 0.2188, 0.2331, 0.2188, 0.2331, 0.2188, 0.2331, 0.2188, 0.2331, 0.2188, 0.2331, 0.2188, 0.2331, 0.2188, 0.2331, 0.2188, 0.2331, 0.2188, 0.2331, 0.2188, 0.2331, 0.2188, 0.2331, 0.2188, 0.2331, 0.2188, 0.2331, 0.2188, 0.2331, 0.2188, 0.2331, 0.2188, 0.2331, 0.2188, 0.2331, 0.2188, 0.2331, 0.2188, 0.2331, 0.2188, 0.2331, 0.2188, 0.2331, 0.2188, 0.2331, 0.2188, 0.2331, 0.2188, 0.2331, 0.2188, 0.2331, 0.2188, 0.2331, 0.2188, 0.2331, 0.2188, 0.2331, 0.2188, 0.2331, 0.2188, 0.2331, 0.2188, 0.2331, 0.2188, 0.2331, 0.2188, 0.2331, 0.2188, 0.2331, 0.2188, 0.2331, 0.2188, 0.2331, 0.2188, 0.2331, 0.2188, 0.2331, 0.2188, 0.2331, 0.2188, 0.2331, 0.2188, 0.2331, 0.2188, 0.2331, 0.2188, 0.2331, 0.2188, 0.2331, 0.2188, 0.2331, 0.2188, 0.2331, 0.2188, 0.2331, 0.2188, 0.2331, 0.2188, 0.2331, 0.2188, 0.2331, 0.2188, 0.2331, 0.2188, 0.2331, 0.2188, 0.2331, 0.2188, 0.2331, 0.2188, 0.2331, 0.2188, 0.2331, 0.2188, 0.2331, 0.2188, 0.2331, 0.2188, 0.2331, 0.2188, 0.2331, 0.2188, 0.2331, 0.2188, 0.2331, 0.2188, 0.2331, 0.2188, 0.2331, 0.2188, 0.2331, 0.2188, 0.2331, 0.2188, 0.2331, 0.2188, 0.2331, 0.2188, 0.2331, 0.2188, 0.2331, 0.2188, 0.2331, 0.2188, 0.2331, 0.2188, 0.2331, 0.2188, 0.2331, 0.2188, 0.2331, 0.2188, 0.2331, 0.2188, 0.2331, 0.2188, 0.2331, 0.2188, 0.2331, 0.2188, 0.2331, 0.2188, 0.2331, 0.2188, 0.2331, 0.2188, 0.2331, 0.2188, 0.2331, 0.2188, 0.2331, 0.2188, 0.2331, 0.2188, 0.2331, 0.2188, 0.2331, 0.2188, 0.2331, 0.2188, 0.2331, 0.2188, 0.2331, 0.2188, 0.2331, 0.2188, 0.2331, 0.2188, 0.2331, 0.2188, 0.2331, 0.2188, 0.2331, 0.2188, 0.2331, 0.2188, 0.2331, 0.2188, 0.2331, 0.2188, 0.2331, 0.2188, 0.2331, 0.2188, 0.2331, 0.2188, 0.2331, 0.2188, 0.2331, 0.2188, 0.2331, 0.2188, 0.2331, 0.2188, 0.2331, 0.2188, 0.2331, 0.2188, 0.2331, 0.2188, 0.2331, 0.2188, 0.2331, 0.2188, 0.2331, 0.2188, 0.2331, 0.2188, 0.2331, 0.2188, 0.2331, 0.2188, 0.2331, 0.2188, 0.2331, 0.2188, 0.2331, 0.2188, 0.2331, 0.2188, 0.2331, 0.2188, 0.2331, 0.2188, 0.2331, 0.2188, 0.2331, 0.2188, 0.2331, 0.2188, 0.2331, 0.2188, 0.2331, 0.2188, 0.2331, 0.2188, 0.2331, 0.2188, 0.2331, 0.2188, 0.2331, 0.2188, 0.2331, 0.2188, 0.2331, 0.2188, 0.2331, 0.2188, 0.2331, 0.2188, 0.2331, 0.2188, 0.2331, 0.2188, 0.2331, 0.2188, 0.2331, 0.2188, 0.2331, 0.2188, 0.2331, 0.2188, 0.2331, 0.2188, 0.2331, 0.2188, 0.2331, 0.2188, 0.2331, 0.2188, 0.2331, 0.2188, 0.2331, 0.2188, 0.2331, 0.2188, 0.2331, 0.2188, 0.2331, 0.2188, 0.2331, 0.2188, 0.2331, 0.2188, 0.2331, 0.2188, 0.2331, 0.2188, 0.2331, 0.2188, 0.2331, 0.2188, 0.2331, 0.2188, 0.2331, 0.2188, 0.2331, 0.2188, 0.2331, 0.2188, 0.2331, 0.2188, 0.2331, 0.2188, 0.2331, 0.2188, 0.2331, 0.2188, 0.2331, 0.2188, 0.2331, 0.2188, 0.2331, 0.2188, 0.2331, 0.2188, 0.2331, 0.2188, 0.2331, 0.2188, 0.2331, 0.2188, 0.2331, 0.2188, 0.2331, 0.2188, 0.2331, 0.2188, 0.2331, 0.2188, 0.2331, 0.2188, 0.2331, 0.2188, 0.2331, 0.2188, 0.2331, 0.2188, 0.2331, 0.2188, 0.2331, 0.2188, 0.2331, 0.2188, 0.2331, 0.2188, 0.2331, 0.2188, 0.2331, 0.2188, 0.2331, 0.2188, 0.2331, 0.2188, 0.2331, 0.2188, 0.2331, 0.2188, 0.2331, 0.2188, 0.2331, 0.2188, 0.2331, 0.2188, 0.2331, 0.2188, 0.2331, 0.2188, 0.2331, 0.2188, 0.2331, 0.2188, 0.2331, 0.2188, 0.2331, 0.2188, 0.2331, 0.2188, 0.2331, 0.2188, 0.2331, 0.2188, 0.2331, 0.2188, 0.2331, 0.2188, 0.2331, 0.2188, 0.2331, 0.2188, 0.2331, 0.2188, 0.2331, 0.2188, 0.2331, 0.2188, 0.2331, 0.2188, 0.2331, 0.2188, 0.2331, 0.2188, 0.2331, 0.2188, 0.2331, 0.2188, 0.2331, 0.2188, 0.2331, 0.2188, 0.2331, 0.2188, 0.2331, 0.2188, 0.2331, 0.2188, 0.2331, 0.2188, 0.2331, 0.2188, 0.2331, 0.2188, 0.2331, 0.2188, 0.2331, 0.2188, 0.2331, 0.2188, 0.2331, 0.2188, 0.2331, 0.2188, 0.2331, 0.2188, 0.2331, 0.2188, 0.2331, 0.2188, 0.2331, 0.2188, 0.2331, 0.2188, 0.2331, 0.2188, 0.2331, 0.2188, 0.2331, 0.2188, 0.2331, 0.2188, 0.2331, 0.2188, 0.2331, 0.2188, 0.2331, 0.2188, 0.2331, 0.2188, 0.2331, 0.2188, 0.2331, 0.2188, 0.2331, 0.2188, 0.2331, 0.2188, 0.2331, 0.2188, 0.2331, 0.2188, 0.2331, 0.2188, 0.2331, 0.2188, 0.2331, 0.2188, 0.2331, 0.2188, 0.2331, 0.2188, 0.2331, 0.2188, 0.2331, 0.2188, 0.2331, 0.2188, 0.2331, 0.2188, 0.2331, 0.2188, 0.2331, 0.2188, 0.2331, 0.2188, 0.2331, 0.2188, 0.2331, 0.2188, 0.2331, 0.2188, 0.2331, 0.2188, 0.2331, 0.2188, 0.2331, 0.2188, 0.2331, 0.2188, 0.2331, 0.2188, 0.2331, 0.2188, 0.2331, 0.2188, 0.2331, 0.2188, 0.2331, 0.2188, 0.2331, 0.2188, 0.2331, 0.2188, 0.2331, 0.2188, 0.2331, 0.2188, 0.2331, 0.2188, 0.2331, 0.2188, 0.2331, 0.2188, 0.2331, 0.2188, 0.2331, 0.2188, 0.2331, 0.2188, 0.2331, 0.2188, 0.2331, 0.2188, 0.2331, 0.2188, 0.2331, 0.2188, 0.2331, 0.2188, 0.2331, 0.2188, 0.2331, 0.2188, 0.2331, 0.2188, 0.2331, 0.2188, 0.2331, 0.2188, 0.2331, 0.2188, 0.2331, 0.2188, 0.2331, 0.2188, 0.2331, 0.2188, 0.2331, 0.2188, 0.2331, 0.2188, 0.2331, 0.2188, 0.2331, 0.2188, 0.2331, 0.2188, 0.2331, 0.2188, 0.2331, 0.2188, 0.2331, 0.2188, 0.2331, 0.2188, 0.2331, 0.2188, 0.2331, 0.2188])
me_cylinder.use_remesh_preserve_volume = False
me_cylinder.use_remesh_preserve_attributes = False
me_cylinder.use_mirror_vertex_groups = False
me_cylinder.update()

# ---- objects
ob_smokestack = bpy.data.objects.new('Smokestack', me_cylinder)

# ---- transforms, parenting, visibility, modifiers, constraints
ob_smokestack.location = (0.0, 0.0, 0.0)
ob_smokestack.lineart.crease_threshold = 0.0

# ---- collection membership
col_collection_1.objects.link(ob_smokestack)

# ---- scene / render settings (as saved in the file)
scene.frame_start = 1; scene.frame_end = 250; scene.frame_set(1)
scene.render.engine = 'BLENDER_EEVEE_NEXT'
scene.render.resolution_percentage = 50
scene.render.dither_intensity = 0.0
scene.cycles.use_denoising = False
scene.cycles.samples = 128
scene.cycles.sampling_pattern = 'TABULATED_SOBOL'
scene.cycles.light_sampling_threshold = 0.0
scene.cycles.use_adaptive_sampling = False
scene.cycles.use_light_tree = False
scene.cycles.blur_glossy = 0.0
scene.cycles.sample_clamp_indirect = 0.0
scene.view_settings.view_transform = 'Standard'
bpy.context.view_layer.update()

# ---- added for rendering (the .blend has no active camera and no usable light): camera, sun
cam_auto = bpy.data.cameras.new('AutoCamera')
cam_auto.lens = 50.0
cam_auto.sensor_width = 36.0
cam_auto.clip_end = 1038.37
ob_auto_camera = bpy.data.objects.new('AutoCamera', cam_auto)
scene.collection.objects.link(ob_auto_camera)
ob_auto_camera.location = (59.1665, -70.9998, 75.6362)
ob_auto_camera.rotation_euler = (1.09748, -7.21219e-08, 0.694738)
scene.camera = ob_auto_camera
light_auto_sun = bpy.data.lights.new('AutoSun', 'SUN')
light_auto_sun.energy = 3.0
light_auto_sun.angle = 0.0523599
ob_auto_sun = bpy.data.objects.new('AutoSun', light_auto_sun)
scene.collection.objects.link(ob_auto_sun)
ob_auto_sun.rotation_euler = (0.872665, 0.174533, 0.523599)
bpy.context.view_layer.update()
